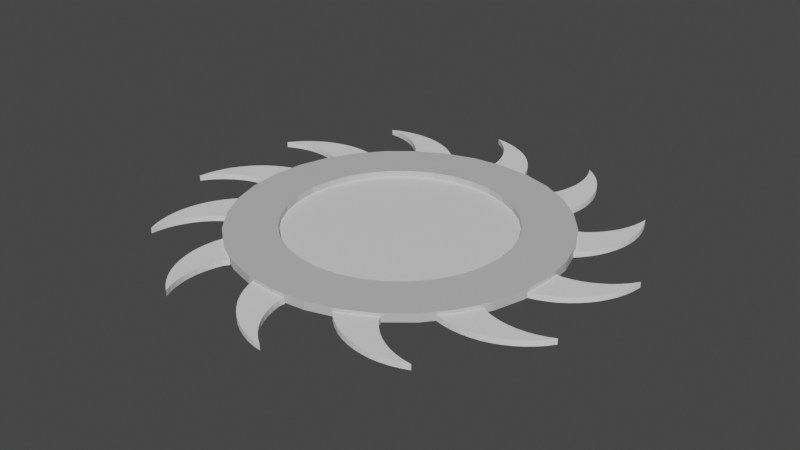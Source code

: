 # Source: Spinig_gear.blend  (saved by Blender 2.91.10; exported with 4.5.12 LTS)
import bpy
from mathutils import Matrix  # noqa: F401  (used for matrix-valued properties, if any)

bpy.ops.wm.read_factory_settings(use_empty=True)
scene = bpy.context.scene
scene.name = 'Scene'

# ---- collections
col_spining_gear = bpy.data.collections.new('Spining gear'); scene.collection.children.link(col_spining_gear)

# ---- materials (node trees are filled in below, after node groups)
mat_body_out = bpy.data.materials.new('body out')
mat_body_out.use_transparent_shadow = False
mat_body_in = bpy.data.materials.new('Body in')
mat_body_in.use_transparent_shadow = False

# ---- material node trees
mat_body_out.use_nodes = True; mat_body_out.node_tree.nodes.clear()
_N = mat_body_out.node_tree.nodes; _L = mat_body_out.node_tree.links
n0 = _N.new('ShaderNodeBsdfPrincipled'); n0.name = 'Principled BSDF'; n0.location = (10, 300)
n0.distribution = 'GGX'
n0.subsurface_method = 'BURLEY'
n0.inputs[0].default_value = (0.5543, 0.5543, 0.5543, 1.0)
n0.inputs[3].default_value = 1.45
n0.inputs[27].default_value = (0.0, 0.0, 0.0, 1.0)
n0.inputs[28].default_value = 1.0
n1 = _N.new('ShaderNodeOutputMaterial'); n1.name = 'Material Output'; n1.location = (300, 300)
_L.new(n0.outputs[0], n1.inputs[0])
n1.is_active_output = True
mat_body_in.use_nodes = True; mat_body_in.node_tree.nodes.clear()
_N = mat_body_in.node_tree.nodes; _L = mat_body_in.node_tree.links
n0 = _N.new('ShaderNodeBsdfPrincipled'); n0.name = 'Principled BSDF'; n0.location = (10, 300)
n0.distribution = 'GGX'
n0.subsurface_method = 'BURLEY'
n0.inputs[3].default_value = 1.45
n0.inputs[27].default_value = (0.0, 0.0, 0.0, 1.0)
n0.inputs[28].default_value = 1.0
n1 = _N.new('ShaderNodeOutputMaterial'); n1.name = 'Material Output'; n1.location = (300, 300)
_L.new(n0.outputs[0], n1.inputs[0])
n1.is_active_output = True

# ---- world
world_world = bpy.data.worlds.new('World'); scene.world = world_world
world_world.use_nodes = True; world_world.node_tree.nodes.clear()
_N = world_world.node_tree.nodes; _L = world_world.node_tree.links
n0 = _N.new('ShaderNodeOutputWorld'); n0.name = 'World Output'; n0.location = (300, 300)
n1 = _N.new('ShaderNodeBackground'); n1.name = 'Background'; n1.location = (10, 300)
n1.inputs[0].default_value = (0.05088, 0.05088, 0.05088, 1.0)
_L.new(n1.outputs[0], n0.inputs[0])
n0.is_active_output = True
world_world.color = (0.05088, 0.05088, 0.05088)
world_world.use_sun_shadow = False
world_world.sun_shadow_jitter_overblur = 0.0

# ---- meshes
me_circle = bpy.data.meshes.new('Circle')
me_circle.from_pydata([(0.00727, -1.0, -0.07737), (0.2024, -0.9808, -0.07737), (0.39, -0.9239, -0.07737), (0.5628, -0.8315, -0.07737), (0.7144, -0.7071, -0.07737), (0.8387, -0.5556, -0.07737), (0.9311, -0.3827, -0.07737), (0.9881, -0.1951, -0.07737), (1.007, 4.501e-07, -0.07737), (0.9881, 0.1951, -0.07737), (0.9311, 0.3827, -0.07737), (0.8387, 0.5556, -0.07737), (0.7144, 0.7071, -0.07737), (0.5628, 0.8315, -0.07737), (0.39, 0.9239, -0.07737), (0.2024, 0.9808, -0.07737), (0.007269, 1.0, -0.07737), (-0.1878, 0.9808, -0.07737), (-0.3754, 0.9239, -0.07737), (-0.5483, 0.8315, -0.07737), (-0.6998, 0.7071, -0.07737), (-0.8242, 0.5556, -0.07737), (-0.9166, 0.3827, -0.07737), (-0.9735, 0.1951, -0.07737), (-0.9927, -4.4e-07, -0.07737), (-0.9735, -0.1951, -0.07737), (-0.9166, -0.3827, -0.07737), (-0.8242, -0.5556, -0.07737), (-0.6998, -0.7071, -0.07737), (-0.5483, -0.8315, -0.07737), (-0.3754, -0.9239, -0.07737), (-0.1878, -0.9808, -0.07737), (0.1414, -0.6744, -0.02554), (0.00727, -0.6876, -0.02554), (0.2704, -0.6353, -0.02554), (0.3893, -0.5717, -0.02554), (0.4935, -0.4862, -0.02554), (0.579, -0.382, -0.02554), (0.6425, -0.2631, -0.02554), (0.6817, -0.1341, -0.02554), (0.6949, 4.554e-07, -0.02554), (0.6817, 0.1341, -0.02554), (0.6425, 0.2631, -0.02554), (0.579, 0.382, -0.02554), (0.4935, 0.4862, -0.02554), (0.3893, 0.5717, -0.02554), (0.2704, 0.6353, -0.02554), (0.1414, 0.6744, -0.02554), (0.007269, 0.6876, -0.02554), (-0.1269, 0.6744, -0.02554), (-0.2559, 0.6353, -0.02554), (-0.3747, 0.5717, -0.02554), (-0.4789, 0.4862, -0.02554), (-0.5645, 0.382, -0.02554), (-0.628, 0.2631, -0.02554), (-0.6671, 0.1341, -0.02554), (-0.6803, -1.713e-07, -0.02554), (-0.6671, -0.1341, -0.02554), (-0.628, -0.2631, -0.02554), (-0.5645, -0.382, -0.02554), (-0.4789, -0.4862, -0.02554), (-0.3747, -0.5717, -0.02554), (-0.2559, -0.6353, -0.02554), (-0.1269, -0.6744, -0.02554), (0.2024, -0.9808, -0.02554), (0.00727, -1.0, -0.02554), (0.39, -0.9239, -0.02554), (0.5628, -0.8315, -0.02554), (0.7144, -0.7071, -0.02554), (0.8387, -0.5556, -0.02554), (0.9311, -0.3827, -0.02554), (0.9881, -0.1951, -0.02554), (1.007, 4.64e-07, -0.02554), (0.9881, 0.1951, -0.02554), (0.9311, 0.3827, -0.02554), (0.8387, 0.5556, -0.02554), (0.7144, 0.7071, -0.02554), (0.5628, 0.8315, -0.02554), (0.39, 0.9239, -0.02554), (0.2024, 0.9808, -0.02554), (0.007269, 1.0, -0.02554), (-0.1878, 0.9808, -0.02554), (-0.3754, 0.9239, -0.02554), (-0.5483, 0.8315, -0.02554), (-0.6998, 0.7071, -0.02554), (-0.8242, 0.5556, -0.02554), (-0.9166, 0.3827, -0.02554), (-0.9735, 0.1951, -0.02554), (-0.9927, -4.261e-07, -0.02554), (-0.9735, -0.1951, -0.02554), (-0.9166, -0.3827, -0.02554), (-0.8242, -0.5556, -0.02554), (-0.6998, -0.7071, -0.02554), (-0.5483, -0.8315, -0.02554), (-0.3754, -0.9239, -0.02554), (-0.1878, -0.9808, -0.02554), (0.1536, -0.7356, -0.02554), (0.00727, -0.7501, -0.02554), (0.2943, -0.693, -0.02554), (0.424, -0.6236, -0.02554), (0.5376, -0.5304, -0.02554), (0.6309, -0.4167, -0.02554), (0.7002, -0.287, -0.02554), (0.7429, -0.1463, -0.02554), (0.7573, 4.43e-07, -0.02554), (0.7429, 0.1463, -0.02554), (0.7002, 0.287, -0.02554), (0.6309, 0.4167, -0.02554), (0.5376, 0.5304, -0.02554), (0.424, 0.6236, -0.02554), (0.2943, 0.693, -0.02554), (0.1536, 0.7356, -0.02554), (0.007269, 0.7501, -0.02554), (-0.1391, 0.7356, -0.02554), (-0.2798, 0.693, -0.02554), (-0.4094, 0.6236, -0.02554), (-0.5231, 0.5304, -0.02554), (-0.6164, 0.4167, -0.02554), (-0.6857, 0.287, -0.02554), (-0.7284, 0.1463, -0.02554), (-0.7428, -2.351e-07, -0.02554), (-0.7284, -0.1463, -0.02554), (-0.6857, -0.287, -0.02554), (-0.6164, -0.4167, -0.02554), (-0.5231, -0.5304, -0.02554), (-0.4094, -0.6236, -0.02554), (-0.2798, -0.693, -0.02554), (-0.1391, -0.7356, -0.02554), (0.1414, -0.6744, -0.06317), (0.00727, -0.6876, -0.06317), (0.2704, -0.6353, -0.06317), (0.3893, -0.5717, -0.06317), (0.4935, -0.4862, -0.06317), (0.579, -0.382, -0.06317), (0.6425, -0.2631, -0.06317), (0.6817, -0.1341, -0.06317), (0.6949, 4.452e-07, -0.06317), (0.6817, 0.1341, -0.06317), (0.6425, 0.2631, -0.06317), (0.579, 0.382, -0.06317), (0.4935, 0.4862, -0.06317), (0.3893, 0.5717, -0.06317), (0.2704, 0.6353, -0.06317), (0.1414, 0.6744, -0.06317), (0.007269, 0.6876, -0.06317), (-0.1269, 0.6744, -0.06317), (-0.2559, 0.6353, -0.06317), (-0.3747, 0.5717, -0.06317), (-0.4789, 0.4862, -0.06317), (-0.5645, 0.382, -0.06317), (-0.628, 0.2631, -0.06317), (-0.6671, 0.1341, -0.06317), (-0.6803, -1.814e-07, -0.06317), (-0.6671, -0.1341, -0.06317), (-0.628, -0.2631, -0.06317), (-0.5645, -0.382, -0.06317), (-0.4789, -0.4862, -0.06317), (-0.3747, -0.5717, -0.06317), (-0.2559, -0.6353, -0.06317), (-0.1269, -0.6744, -0.06317)], [], [(1, 0, 31, 30, 29, 28, 27, 26, 25, 24, 23, 22, 21, 20, 19, 18, 17, 16, 15, 14, 13, 12, 11, 10, 9, 8, 7, 6, 5, 4, 3, 2), (15, 16, 80, 79), (2, 3, 67, 66), (29, 30, 94, 93), (16, 17, 81, 80), (3, 4, 68, 67), (30, 31, 95, 94), (17, 18, 82, 81), (4, 5, 69, 68), (31, 0, 65, 95), (18, 19, 83, 82), (5, 6, 70, 69), (19, 20, 84, 83), (6, 7, 71, 70), (20, 21, 85, 84), (7, 8, 72, 71), (21, 22, 86, 85), (8, 9, 73, 72), (22, 23, 87, 86), (9, 10, 74, 73), (23, 24, 88, 87), (10, 11, 75, 74), (24, 25, 89, 88), (11, 12, 76, 75), (25, 26, 90, 89), (12, 13, 77, 76), (26, 27, 91, 90), (13, 14, 78, 77), (0, 1, 64, 65), (27, 28, 92, 91), (14, 15, 79, 78), (1, 2, 66, 64), (28, 29, 93, 92), (38, 39, 135, 134), (96, 97, 65, 64), (98, 96, 64, 66), (99, 98, 66, 67), (100, 99, 67, 68), (101, 100, 68, 69), (102, 101, 69, 70), (103, 102, 70, 71), (104, 103, 71, 72), (105, 104, 72, 73), (106, 105, 73, 74), (107, 106, 74, 75), (108, 107, 75, 76), (109, 108, 76, 77), (110, 109, 77, 78), (111, 110, 78, 79), (112, 111, 79, 80), (113, 112, 80, 81), (114, 113, 81, 82), (115, 114, 82, 83), (116, 115, 83, 84), (117, 116, 84, 85), (118, 117, 85, 86), (119, 118, 86, 87), (120, 119, 87, 88), (121, 120, 88, 89), (122, 121, 89, 90), (123, 122, 90, 91), (124, 123, 91, 92), (125, 124, 92, 93), (126, 125, 93, 94), (127, 126, 94, 95), (97, 127, 95, 65), (32, 33, 97, 96), (34, 32, 96, 98), (35, 34, 98, 99), (36, 35, 99, 100), (37, 36, 100, 101), (38, 37, 101, 102), (39, 38, 102, 103), (40, 39, 103, 104), (41, 40, 104, 105), (42, 41, 105, 106), (43, 42, 106, 107), (44, 43, 107, 108), (45, 44, 108, 109), (46, 45, 109, 110), (47, 46, 110, 111), (48, 47, 111, 112), (49, 48, 112, 113), (50, 49, 113, 114), (51, 50, 114, 115), (52, 51, 115, 116), (53, 52, 116, 117), (54, 53, 117, 118), (55, 54, 118, 119), (56, 55, 119, 120), (57, 56, 120, 121), (58, 57, 121, 122), (59, 58, 122, 123), (60, 59, 123, 124), (61, 60, 124, 125), (62, 61, 125, 126), (63, 62, 126, 127), (33, 63, 127, 97), (128, 130, 131, 132, 133, 134, 135, 136, 137, 138, 139, 140, 141, 142, 143, 144, 145, 146, 147, 148, 149, 150, 151, 152, 153, 154, 155, 156, 157, 158, 159, 129), (52, 53, 149, 148), (39, 40, 136, 135), (53, 54, 150, 149), (40, 41, 137, 136), (54, 55, 151, 150), (41, 42, 138, 137), (55, 56, 152, 151), (42, 43, 139, 138), (56, 57, 153, 152), (43, 44, 140, 139), (57, 58, 154, 153), (44, 45, 141, 140), (58, 59, 155, 154), (45, 46, 142, 141), (33, 32, 128, 129), (59, 60, 156, 155), (46, 47, 143, 142), (32, 34, 130, 128), (60, 61, 157, 156), (47, 48, 144, 143), (34, 35, 131, 130), (61, 62, 158, 157), (48, 49, 145, 144), (35, 36, 132, 131), (62, 63, 159, 158), (49, 50, 146, 145), (36, 37, 133, 132), (63, 33, 129, 159), (50, 51, 147, 146), (37, 38, 134, 133), (51, 52, 148, 147)])
me_circle.polygons.foreach_set('material_index', [0, 0, 0, 0, 0, 0, 0, 0, 0, 0, 0, 0, 0, 0, 0, 0, 0, 0, 0, 0, 0, 0, 0, 0, 0, 0, 0, 0, 0, 0, 0, 0, 0, 0, 0, 0, 0, 0, 0, 0, 0, 0, 0, 0, 0, 0, 0, 0, 0, 0, 0, 0, 0, 0, 0, 0, 0, 0, 0, 0, 0, 0, 0, 0, 0, 0, 0, 0, 0, 0, 0, 0, 0, 0, 0, 0, 0, 0, 0, 0, 0, 0, 0, 0, 0, 0, 0, 0, 0, 0, 0, 0, 0, 0, 0, 0, 0, 0, 1, 0, 0, 0, 0, 0, 0, 0, 0, 0, 0, 0, 0, 0, 0, 0, 0, 0, 0, 0, 0, 0, 0, 0, 0, 0, 0, 0, 0, 0, 0, 0])
_uv = me_circle.uv_layers.new(name='UVMap')
_uv.uv.foreach_set('vector', [0.0, 0.0, 0.0, 0.0, 0.0, 0.0, 0.0, 0.0, 0.0, 0.0, 0.0, 0.0, 0.0, 0.0, 0.0, 0.0, 0.0, 0.0, 0.0, 0.0, 0.0, 0.0, 0.0, 0.0, 0.0, 0.0, 0.0, 0.0, 0.0, 0.0, 0.0, 0.0, 0.0, 0.0, 0.0, 0.0, 0.0, 0.0, 0.0, 0.0, 0.0, 0.0, 0.0, 0.0, 0.0, 0.0, 0.0, 0.0, 0.0, 0.0, 0.0, 0.0, 0.0, 0.0, 0.0, 0.0, 0.0, 0.0, 0.0, 0.0, 0.0, 0.0, 0.0, 0.0, 0.0, 0.0, 0.0, 0.0, 0.0, 0.0, 0.0, 0.0, 0.0, 0.0, 0.0, 0.0, 0.0, 0.0, 0.0, 0.0, 0.0, 0.0, 0.0, 0.0, 0.0, 0.0, 0.0, 0.0, 0.0, 0.0, 0.0, 0.0, 0.0, 0.0, 0.0, 0.0, 0.0, 0.0, 0.0, 0.0, 0.0, 0.0, 0.0, 0.0, 0.0, 0.0, 0.0, 0.0, 0.0, 0.0, 0.0, 0.0, 0.0, 0.0, 0.0, 0.0, 0.0, 0.0, 0.0, 0.0, 0.0, 0.0, 0.0, 0.0, 0.0, 0.0, 0.0, 0.0, 0.0, 0.0, 0.0, 0.0, 0.0, 0.0, 0.0, 0.0, 0.0, 0.0, 0.0, 0.0, 0.0, 0.0, 0.0, 0.0, 0.0, 0.0, 0.0, 0.0, 0.0, 0.0, 0.0, 0.0, 0.0, 0.0, 0.0, 0.0, 0.0, 0.0, 0.0, 0.0, 0.0, 0.0, 0.0, 0.0, 0.0, 0.0, 0.0, 0.0, 0.0, 0.0, 0.0, 0.0, 0.0, 0.0, 0.0, 0.0, 0.0, 0.0, 0.0, 0.0, 0.0, 0.0, 0.0, 0.0, 0.0, 0.0, 0.0, 0.0, 0.0, 0.0, 0.0, 0.0, 0.0, 0.0, 0.0, 0.0, 0.0, 0.0, 0.0, 0.0, 0.0, 0.0, 0.0, 0.0, 0.0, 0.0, 0.0, 0.0, 0.0, 0.0, 0.0, 0.0, 0.0, 0.0, 0.0, 0.0, 0.0, 0.0, 0.0, 0.0, 0.0, 0.0, 0.0, 0.0, 0.0, 0.0, 0.0, 0.0, 0.0, 0.0, 0.0, 0.0, 0.0, 0.0, 0.0, 0.0, 0.0, 0.0, 0.0, 0.0, 0.0, 0.0, 0.0, 0.0, 0.0, 0.0, 0.0, 0.0, 0.0, 0.0, 0.0, 0.0, 0.0, 0.0, 0.0, 0.0, 0.0, 0.0, 0.0, 0.0, 0.0, 0.0, 0.0, 0.0, 0.0, 0.0, 0.0, 0.0, 0.0, 0.0, 0.0, 0.0, 0.0, 0.0, 0.0, 0.0, 0.0, 0.0, 0.0, 0.0, 0.0, 0.0, 0.0, 0.0, 0.0, 0.0, 0.0, 0.0, 0.0, 0.0, 0.0, 0.0, 0.0, 0.0, 0.0, 0.0, 0.0, 0.0, 0.0, 0.0, 0.0, 0.0, 0.0, 0.0, 0.0, 0.0, 0.0, 0.0, 0.0, 0.0, 0.0, 0.0, 0.0, 0.0, 0.0, 0.0, 0.0, 0.0, 0.0, 0.0, 0.0, 0.0, 0.0, 0.0, 0.0, 0.0, 0.0, 0.0, 0.0, 0.0, 0.0, 0.0, 0.0, 0.0, 0.0, 0.0, 0.0, 0.0, 0.0, 0.0, 0.0, 0.0, 0.0, 0.0, 0.0, 0.0, 0.0, 0.0, 0.0, 0.0, 0.0, 0.0, 0.0, 0.0, 0.0, 0.0, 0.0, 0.0, 0.0, 0.0, 0.0, 0.0, 0.0, 0.0, 0.0, 0.0, 0.0, 0.0, 0.0, 0.0, 0.0, 0.0, 0.0, 0.0, 0.0, 0.0, 0.0, 0.0, 0.0, 0.0, 0.0, 0.0, 0.0, 0.0, 0.0, 0.0, 0.0, 0.0, 0.0, 0.0, 0.0, 0.0, 0.0, 0.0, 0.0, 0.0, 0.0, 0.0, 0.0, 0.0, 0.0, 0.0, 0.0, 0.0, 0.0, 0.0, 0.0, 0.0, 0.0, 0.0, 0.0, 0.0, 0.0, 0.0, 0.0, 0.0, 0.0, 0.0, 0.0, 0.0, 0.0, 0.0, 0.0, 0.0, 0.0, 0.0, 0.0, 0.0, 0.0, 0.0, 0.0, 0.0, 0.0, 0.0, 0.0, 0.0, 0.0, 0.0, 0.0, 0.0, 0.0, 0.0, 0.0, 0.0, 0.0, 0.0, 0.0, 0.0, 0.0, 0.0, 0.0, 0.0, 0.0, 0.0, 0.0, 0.0, 0.0, 0.0, 0.0, 0.0, 0.0, 0.0, 0.0, 0.0, 0.0, 0.0, 0.0, 0.0, 0.0, 0.0, 0.0, 0.0, 0.0, 0.0, 0.0, 0.0, 0.0, 0.0, 0.0, 0.0, 0.0, 0.0, 0.0, 0.0, 0.0, 0.0, 0.0, 0.0, 0.0, 0.0, 0.0, 0.0, 0.0, 0.0, 0.0, 0.0, 0.0, 0.0, 0.0, 0.0, 0.0, 0.0, 0.0, 0.0, 0.0, 0.0, 0.0, 0.0, 0.0, 0.0, 0.0, 0.0, 0.0, 0.0, 0.0, 0.0, 0.0, 0.0, 0.0, 0.0, 0.0, 0.0, 0.0, 0.0, 0.0, 0.0, 0.0, 0.0, 0.0, 0.0, 0.0, 0.0, 0.0, 0.0, 0.0, 0.0, 0.0, 0.0, 0.0, 0.0, 0.0, 0.0, 0.0, 0.0, 0.0, 0.0, 0.0, 0.0, 0.0, 0.0, 0.0, 0.0, 0.0, 0.0, 0.0, 0.0, 0.0, 0.0, 0.0, 0.0, 0.0, 0.0, 0.0, 0.0, 0.0, 0.0, 0.0, 0.0, 0.0, 0.0, 0.0, 0.0, 0.0, 0.0, 0.0, 0.0, 0.0, 0.0, 0.0, 0.0, 0.0, 0.0, 0.0, 0.0, 0.0, 0.0, 0.0, 0.0, 0.0, 0.0, 0.0, 0.0, 0.0, 0.0, 0.0, 0.0, 0.0, 0.0, 0.0, 0.0, 0.0, 0.0, 0.0, 0.0, 0.0, 0.0, 0.0, 0.0, 0.0, 0.0, 0.0, 0.0, 0.0, 0.0, 0.0, 0.0, 0.0, 0.0, 0.0, 0.0, 0.0, 0.0, 0.0, 0.0, 0.0, 0.0, 0.0, 0.0, 0.0, 0.0, 0.0, 0.0, 0.0, 0.0, 0.0, 0.0, 0.0, 0.0, 0.0, 0.0, 0.0, 0.0, 0.0, 0.0, 0.0, 0.0, 0.0, 0.0, 0.0, 0.0, 0.0, 0.0, 0.0, 0.0, 0.0, 0.0, 0.0, 0.0, 0.0, 0.0, 0.0, 0.0, 0.0, 0.0, 0.0, 0.0, 0.0, 0.0, 0.0, 0.0, 0.0, 0.0, 0.0, 0.0, 0.0, 0.0, 0.0, 0.0, 0.0, 0.0, 0.0, 0.0, 0.0, 0.0, 0.0, 0.0, 0.0, 0.0, 0.0, 0.0, 0.0, 0.0, 0.0, 0.0, 0.0, 0.0, 0.0, 0.0, 0.0, 0.0, 0.0, 0.0, 0.0, 0.0, 0.0, 0.0, 0.0, 0.0, 0.0, 0.0, 0.0, 0.0, 0.0, 0.0, 0.0, 0.0, 0.0, 0.0, 0.0, 0.0, 0.0, 0.0, 0.0, 0.0, 0.0, 0.0, 0.0, 0.0, 0.0, 0.0, 0.0, 0.0, 0.0, 0.0, 0.0, 0.0, 0.0, 0.0, 0.0, 0.0, 0.0, 0.0, 0.0, 0.0, 0.0, 0.0, 0.0, 0.0, 0.0, 0.0, 0.0, 0.0, 0.0, 0.0, 0.0, 0.0, 0.0, 0.0, 0.0, 0.0, 0.0, 0.0, 0.0, 0.0, 0.0, 0.0, 0.0, 0.0, 0.0, 0.0, 0.0, 0.0, 0.0, 0.0, 0.0, 0.0, 0.0, 0.0, 0.0, 0.0, 0.0, 0.0, 0.0, 0.0, 0.0, 0.0, 0.0, 0.0, 0.0, 0.0, 0.0, 0.0, 0.0, 0.0, 0.0, 0.0, 0.0, 0.0, 0.0, 0.0, 0.0, 0.0, 0.0, 0.0, 0.0, 0.0, 0.0, 0.0, 0.0, 0.0, 0.0, 0.0, 0.0, 0.0, 0.0, 0.0, 0.0, 0.0, 0.0, 0.0, 0.0, 0.0, 0.0, 0.0, 0.0, 0.0, 0.0, 0.0, 0.0, 0.0, 0.0, 0.0, 0.0, 0.0, 0.0, 0.0, 0.0, 0.0, 0.0, 0.0, 0.0, 0.0, 0.0, 0.0, 0.0, 0.0, 0.0, 0.0, 0.0, 0.0, 0.0, 0.0, 0.0, 0.0, 0.0, 0.0, 0.0, 0.0, 0.0, 0.0, 0.0, 0.0, 0.0, 0.0, 0.0, 0.0, 0.0, 0.0, 0.0, 0.0, 0.0, 0.0, 0.0, 0.0, 0.0, 0.0, 0.0, 0.0, 0.0, 0.0, 0.0, 0.0, 0.0, 0.0, 0.0, 0.0, 0.0, 0.0, 0.0, 0.0, 0.0, 0.0, 0.0, 0.0, 0.0, 0.0, 0.0, 0.0, 0.0, 0.0, 0.0, 0.0, 0.0, 0.0, 0.0, 0.0, 0.0, 0.0, 0.0, 0.0, 0.0, 0.0, 0.0, 0.0, 0.0, 0.0, 0.0, 0.0, 0.0, 0.0, 0.0, 0.0, 0.0, 0.0, 0.0, 0.0, 0.0, 0.0, 0.0, 0.0, 0.0, 0.0, 0.0, 0.0, 0.0, 0.0, 0.0, 0.0, 0.0, 0.0, 0.0, 0.0, 0.0, 0.0, 0.0, 0.0, 0.0, 0.0, 0.0, 0.0, 0.0, 0.0, 0.0, 0.0, 0.0, 0.0, 0.0, 0.0, 0.0, 0.0, 0.0, 0.0, 0.0, 0.0, 0.0, 0.0, 0.0, 0.0, 0.0, 0.0, 0.0, 0.0, 0.0, 0.0, 0.0, 0.0, 0.0, 0.0, 0.0, 0.0, 0.0, 0.0, 0.0, 0.0, 0.0, 0.0, 0.0, 0.0, 0.0, 0.0, 0.0, 0.0, 0.0, 0.0, 0.0, 0.0, 0.0, 0.0, 0.0, 0.0, 0.0, 0.0, 0.0, 0.0, 0.0, 0.0, 0.0, 0.0, 0.0, 0.0, 0.0, 0.0, 0.0, 0.0, 0.0, 0.0, 0.0, 0.0, 0.0, 0.0, 0.0, 0.0, 0.0, 0.0, 0.0, 0.0, 0.0, 0.0, 0.0, 0.0, 0.0, 0.0, 0.0, 0.0, 0.0, 0.0, 0.0, 0.0, 0.0, 0.0, 0.0, 0.0, 0.0, 0.0, 0.0, 0.0, 0.0, 0.0, 0.0, 0.0, 0.0, 0.0, 0.0, 0.0, 0.0, 0.0, 0.0, 0.0, 0.0, 0.0, 0.0, 0.0, 0.0, 0.0, 0.0, 0.0, 0.0, 0.0, 0.0, 0.0, 0.0, 0.0, 0.0, 0.0, 0.0, 0.0, 0.0, 0.0, 0.0, 0.0, 0.0, 0.0, 0.0, 0.0, 0.0, 0.0, 0.0, 0.0, 0.0, 0.0, 0.0, 0.0, 0.0, 0.0, 0.0, 0.0, 0.0, 0.0, 0.0, 0.0, 0.0, 0.0, 0.0, 0.0, 0.0, 0.0, 0.0, 0.0, 0.0, 0.0, 0.0, 0.0, 0.0, 0.0, 0.0, 0.0, 0.0, 0.0, 0.0, 0.0, 0.0, 0.0, 0.0, 0.0, 0.0, 0.0, 0.0, 0.0, 0.0, 0.0, 0.0, 0.0, 0.0, 0.0, 0.0, 0.0, 0.0, 0.0, 0.0, 0.0, 0.0, 0.0, 0.0, 0.0, 0.0, 0.0, 0.0, 0.0, 0.0, 0.0, 0.0, 0.0])
me_circle.materials.append(mat_body_out)
me_circle.materials.append(mat_body_in)
me_circle.use_remesh_fix_poles = True
me_circle.use_remesh_preserve_attributes = False
me_circle.use_mirror_vertex_groups = False
me_circle.update()
me_plane = bpy.data.meshes.new('Plane')
me_plane.from_pydata([(-0.06993, 0.9964, -0.01567), (0.1792, 0.9769, -0.01567), (0.1639, 1.029, -0.01567), (0.1432, 1.079, -0.01567), (0.1175, 1.126, -0.01567), (0.08699, 1.171, -0.01567), (0.05197, 1.212, -0.01567), (0.01285, 1.25, -0.01567), (-0.02995, 1.283, -0.01567), (-0.07596, 1.311, -0.01567), (-0.1247, 1.334, -0.01567), (-0.1756, 1.353, -0.01567), (-0.2281, 1.366, -0.01567), (-0.2817, 1.373, -0.01567), (-0.2394, 1.343, -0.01567), (-0.2008, 1.308, -0.01567), (-0.1662, 1.269, -0.01567), (-0.1361, 1.227, -0.01567), (-0.1109, 1.182, -0.01567), (-0.09077, 1.134, -0.01567), (-0.07608, 1.084, -0.01567), (-0.06698, 1.033, -0.01567), (-0.06993, 0.9964, -0.04962), (0.1792, 0.9769, -0.04962), (0.1639, 1.029, -0.04962), (0.1432, 1.079, -0.04962), (0.1175, 1.126, -0.04962), (0.08699, 1.171, -0.04962), (0.05197, 1.212, -0.04962), (0.01285, 1.25, -0.04962), (-0.02995, 1.283, -0.04962), (-0.07596, 1.311, -0.04962), (-0.1247, 1.334, -0.04962), (-0.1756, 1.353, -0.04962), (-0.2281, 1.366, -0.04962), (-0.2817, 1.373, -0.04962), (-0.2394, 1.343, -0.04962), (-0.2008, 1.308, -0.04962), (-0.1662, 1.269, -0.04962), (-0.1361, 1.227, -0.04962), (-0.1109, 1.182, -0.04962), (-0.09077, 1.134, -0.04962), (-0.07608, 1.084, -0.04962), (-0.06698, 1.033, -0.04962), (-0.5578, 0.8243, -0.01567), (-0.3323, 0.932, -0.01567), (-0.3715, 0.9692, -0.01567), (-0.4144, 1.002, -0.01567), (-0.4604, 1.031, -0.01567), (-0.5092, 1.054, -0.01567), (-0.5601, 1.072, -0.01567), (-0.6127, 1.085, -0.01567), (-0.6663, 1.092, -0.01567), (-0.7203, 1.094, -0.01567), (-0.7742, 1.09, -0.01567), (-0.8275, 1.08, -0.01567), (-0.8794, 1.065, -0.01567), (-0.9295, 1.045, -0.01567), (-0.8778, 1.04, -0.01567), (-0.827, 1.029, -0.01567), (-0.7777, 1.013, -0.01567), (-0.7305, 0.991, -0.01567), (-0.6859, 0.9644, -0.01567), (-0.6446, 0.933, -0.01567), (-0.607, 0.8972, -0.01567), (-0.5736, 0.8575, -0.01567), (-0.5578, 0.8243, -0.04962), (-0.3323, 0.932, -0.04962), (-0.3715, 0.9692, -0.04962), (-0.4144, 1.002, -0.04962), (-0.4604, 1.031, -0.04962), (-0.5092, 1.054, -0.04962), (-0.5601, 1.072, -0.04962), (-0.6127, 1.085, -0.04962), (-0.6663, 1.092, -0.04962), (-0.7203, 1.094, -0.04962), (-0.7742, 1.09, -0.04962), (-0.8275, 1.08, -0.04962), (-0.8794, 1.065, -0.04962), (-0.9295, 1.045, -0.04962), (-0.8778, 1.04, -0.04962), (-0.827, 1.029, -0.04962), (-0.7777, 1.013, -0.04962), (-0.7305, 0.991, -0.04962), (-0.6859, 0.9644, -0.04962), (-0.6446, 0.933, -0.04962), (-0.607, 0.8972, -0.04962), (-0.5736, 0.8575, -0.04962), (-0.8942, 0.4313, -0.01567), (-0.7528, 0.6373, -0.01567), (-0.8054, 0.65, -0.01567), (-0.859, 0.6571, -0.01567), (-0.9131, 0.6587, -0.01567), (-0.967, 0.6545, -0.01567), (-1.02, 0.6448, -0.01567), (-1.072, 0.6296, -0.01567), (-1.122, 0.6091, -0.01567), (-1.17, 0.5834, -0.01567), (-1.214, 0.553, -0.01567), (-1.256, 0.518, -0.01567), (-1.293, 0.479, -0.01567), (-1.326, 0.4362, -0.01567), (-1.279, 0.4577, -0.01567), (-1.23, 0.4739, -0.01567), (-1.179, 0.4845, -0.01567), (-1.127, 0.4894, -0.01567), (-1.075, 0.4886, -0.01567), (-1.024, 0.4821, -0.01567), (-0.9733, 0.4699, -0.01567), (-0.9245, 0.4522, -0.01567), (-0.8942, 0.4313, -0.04962), (-0.7528, 0.6373, -0.04962), (-0.8054, 0.65, -0.04962), (-0.859, 0.6571, -0.04962), (-0.9131, 0.6587, -0.04962), (-0.967, 0.6545, -0.04962), (-1.02, 0.6448, -0.04962), (-1.072, 0.6296, -0.04962), (-1.122, 0.6091, -0.04962), (-1.17, 0.5834, -0.04962), (-1.214, 0.553, -0.04962), (-1.256, 0.518, -0.04962), (-1.293, 0.479, -0.04962), (-1.326, 0.4362, -0.04962), (-1.279, 0.4577, -0.04962), (-1.23, 0.4739, -0.04962), (-1.179, 0.4845, -0.04962), (-1.127, 0.4894, -0.04962), (-1.075, 0.4886, -0.04962), (-1.024, 0.4821, -0.04962), (-0.9733, 0.4699, -0.04962), (-0.9245, 0.4522, -0.04962), (-0.9891, -0.0772, -0.01567), (-0.9696, 0.1719, -0.01567), (-1.022, 0.1566, -0.01567), (-1.072, 0.136, -0.01567), (-1.119, 0.1102, -0.01567), (-1.164, 0.07972, -0.01567), (-1.205, 0.0447, -0.01567), (-1.242, 0.005579, -0.01567), (-1.275, -0.03722, -0.01567), (-1.304, -0.08323, -0.01567), (-1.327, -0.1319, -0.01567), (-1.345, -0.1828, -0.01567), (-1.358, -0.2354, -0.01567), (-1.366, -0.289, -0.01567), (-1.336, -0.2467, -0.01567), (-1.301, -0.2081, -0.01567), (-1.262, -0.1735, -0.01567), (-1.22, -0.1434, -0.01567), (-1.175, -0.1181, -0.01567), (-1.127, -0.09804, -0.01567), (-1.077, -0.08335, -0.01567), (-1.026, -0.07425, -0.01567), (-0.9891, -0.0772, -0.04962), (-0.9696, 0.1719, -0.04962), (-1.022, 0.1566, -0.04962), (-1.072, 0.136, -0.04962), (-1.119, 0.1102, -0.04962), (-1.164, 0.07972, -0.04962), (-1.205, 0.0447, -0.04962), (-1.242, 0.005579, -0.04962), (-1.275, -0.03722, -0.04962), (-1.304, -0.08323, -0.04962), (-1.327, -0.1319, -0.04962), (-1.345, -0.1828, -0.04962), (-1.358, -0.2354, -0.04962), (-1.366, -0.289, -0.04962), (-1.336, -0.2467, -0.04962), (-1.301, -0.2081, -0.04962), (-1.262, -0.1735, -0.04962), (-1.22, -0.1434, -0.04962), (-1.175, -0.1181, -0.04962), (-1.127, -0.09804, -0.04962), (-1.077, -0.08335, -0.04962), (-1.026, -0.07425, -0.04962), (-0.817, -0.565, -0.01567), (-0.9247, -0.3396, -0.01567), (-0.962, -0.3788, -0.01567), (-0.995, -0.4216, -0.01567), (-1.023, -0.4677, -0.01567), (-1.047, -0.5165, -0.01567), (-1.065, -0.5674, -0.01567), (-1.078, -0.6199, -0.01567), (-1.085, -0.6735, -0.01567), (-1.086, -0.7276, -0.01567), (-1.082, -0.7815, -0.01567), (-1.073, -0.8347, -0.01567), (-1.058, -0.8867, -0.01567), (-1.037, -0.9367, -0.01567), (-1.032, -0.8851, -0.01567), (-1.022, -0.8343, -0.01567), (-1.005, -0.785, -0.01567), (-0.9838, -0.7377, -0.01567), (-0.9571, -0.6932, -0.01567), (-0.9257, -0.6519, -0.01567), (-0.8899, -0.6143, -0.01567), (-0.8502, -0.5808, -0.01567), (-0.817, -0.565, -0.04962), (-0.9247, -0.3396, -0.04962), (-0.962, -0.3788, -0.04962), (-0.995, -0.4216, -0.04962), (-1.023, -0.4677, -0.04962), (-1.047, -0.5165, -0.04962), (-1.065, -0.5674, -0.04962), (-1.078, -0.6199, -0.04962), (-1.085, -0.6735, -0.04962), (-1.086, -0.7276, -0.04962), (-1.082, -0.7815, -0.04962), (-1.073, -0.8347, -0.04962), (-1.058, -0.8867, -0.04962), (-1.037, -0.9367, -0.04962), (-1.032, -0.8851, -0.04962), (-1.022, -0.8343, -0.04962), (-1.005, -0.785, -0.04962), (-0.9838, -0.7377, -0.04962), (-0.9571, -0.6932, -0.04962), (-0.9257, -0.6519, -0.04962), (-0.8899, -0.6143, -0.04962), (-0.8502, -0.5808, -0.04962), (-0.4241, -0.9015, -0.01567), (-0.63, -0.7601, -0.01567), (-0.6427, -0.8127, -0.01567), (-0.6499, -0.8663, -0.01567), (-0.6514, -0.9203, -0.01567), (-0.6473, -0.9742, -0.01567), (-0.6375, -1.027, -0.01567), (-0.6223, -1.079, -0.01567), (-0.6018, -1.129, -0.01567), (-0.5762, -1.177, -0.01567), (-0.5457, -1.222, -0.01567), (-0.5108, -1.263, -0.01567), (-0.4717, -1.3, -0.01567), (-0.429, -1.333, -0.01567), (-0.4505, -1.286, -0.01567), (-0.4666, -1.237, -0.01567), (-0.4772, -1.186, -0.01567), (-0.4821, -1.134, -0.01567), (-0.4813, -1.083, -0.01567), (-0.4748, -1.031, -0.01567), (-0.4626, -0.9806, -0.01567), (-0.4449, -0.9318, -0.01567), (-0.4241, -0.9015, -0.04962), (-0.63, -0.7601, -0.04962), (-0.6427, -0.8127, -0.04962), (-0.6499, -0.8663, -0.04962), (-0.6514, -0.9203, -0.04962), (-0.6473, -0.9742, -0.04962), (-0.6375, -1.027, -0.04962), (-0.6223, -1.079, -0.04962), (-0.6018, -1.129, -0.04962), (-0.5762, -1.177, -0.04962), (-0.5457, -1.222, -0.04962), (-0.5108, -1.263, -0.04962), (-0.4717, -1.3, -0.04962), (-0.429, -1.333, -0.04962), (-0.4505, -1.286, -0.04962), (-0.4666, -1.237, -0.04962), (-0.4772, -1.186, -0.04962), (-0.4821, -1.134, -0.04962), (-0.4813, -1.083, -0.04962), (-0.4748, -1.031, -0.04962), (-0.4626, -0.9806, -0.04962), (-0.4449, -0.9318, -0.04962), (0.08447, -0.9964, -0.01567), (-0.1646, -0.9769, -0.01567), (-0.1493, -1.029, -0.01567), (-0.1287, -1.079, -0.01567), (-0.103, -1.126, -0.01567), (-0.07244, -1.171, -0.01567), (-0.03743, -1.212, -0.01567), (0.001692, -1.25, -0.01567), (0.04449, -1.283, -0.01567), (0.0905, -1.311, -0.01567), (0.1392, -1.334, -0.01567), (0.1901, -1.353, -0.01567), (0.2426, -1.366, -0.01567), (0.2962, -1.373, -0.01567), (0.254, -1.343, -0.01567), (0.2153, -1.308, -0.01567), (0.1808, -1.269, -0.01567), (0.1507, -1.227, -0.01567), (0.1254, -1.182, -0.01567), (0.1053, -1.134, -0.01567), (0.09062, -1.084, -0.01567), (0.08152, -1.033, -0.01567), (0.08447, -0.9964, -0.04962), (-0.1646, -0.9769, -0.04962), (-0.1493, -1.029, -0.04962), (-0.1287, -1.079, -0.04962), (-0.103, -1.126, -0.04962), (-0.07244, -1.171, -0.04962), (-0.03743, -1.212, -0.04962), (0.001692, -1.25, -0.04962), (0.04449, -1.283, -0.04962), (0.0905, -1.311, -0.04962), (0.1392, -1.334, -0.04962), (0.1901, -1.353, -0.04962), (0.2426, -1.366, -0.04962), (0.2962, -1.373, -0.04962), (0.254, -1.343, -0.04962), (0.2153, -1.308, -0.04962), (0.1808, -1.269, -0.04962), (0.1507, -1.227, -0.04962), (0.1254, -1.182, -0.04962), (0.1053, -1.134, -0.04962), (0.09062, -1.084, -0.04962), (0.08152, -1.033, -0.04962), (0.5723, -0.8243, -0.01567), (0.3469, -0.932, -0.01567), (0.3861, -0.9692, -0.01567), (0.4289, -1.002, -0.01567), (0.475, -1.031, -0.01567), (0.5237, -1.054, -0.01567), (0.5747, -1.072, -0.01567), (0.6272, -1.085, -0.01567), (0.6808, -1.092, -0.01567), (0.7349, -1.094, -0.01567), (0.7888, -1.09, -0.01567), (0.842, -1.08, -0.01567), (0.8939, -1.065, -0.01567), (0.944, -1.045, -0.01567), (0.8923, -1.04, -0.01567), (0.8415, -1.029, -0.01567), (0.7922, -1.013, -0.01567), (0.745, -0.991, -0.01567), (0.7005, -0.9644, -0.01567), (0.6591, -0.933, -0.01567), (0.6215, -0.8972, -0.01567), (0.5881, -0.8575, -0.01567), (0.5723, -0.8243, -0.04962), (0.3469, -0.932, -0.04962), (0.3861, -0.9692, -0.04962), (0.4289, -1.002, -0.04962), (0.475, -1.031, -0.04962), (0.5237, -1.054, -0.04962), (0.5747, -1.072, -0.04962), (0.6272, -1.085, -0.04962), (0.6808, -1.092, -0.04962), (0.7349, -1.094, -0.04962), (0.7888, -1.09, -0.04962), (0.842, -1.08, -0.04962), (0.8939, -1.065, -0.04962), (0.944, -1.045, -0.04962), (0.8923, -1.04, -0.04962), (0.8415, -1.029, -0.04962), (0.7922, -1.013, -0.04962), (0.745, -0.991, -0.04962), (0.7005, -0.9644, -0.04962), (0.6591, -0.933, -0.04962), (0.6215, -0.8972, -0.04962), (0.5881, -0.8575, -0.04962), (0.9088, -0.4313, -0.01567), (0.7674, -0.6373, -0.01567), (0.8199, -0.65, -0.01567), (0.8735, -0.6571, -0.01567), (0.9276, -0.6587, -0.01567), (0.9815, -0.6545, -0.01567), (1.035, -0.6448, -0.01567), (1.087, -0.6296, -0.01567), (1.137, -0.6091, -0.01567), (1.184, -0.5834, -0.01567), (1.229, -0.553, -0.01567), (1.27, -0.518, -0.01567), (1.308, -0.479, -0.01567), (1.341, -0.4362, -0.01567), (1.294, -0.4577, -0.01567), (1.244, -0.4739, -0.01567), (1.193, -0.4845, -0.01567), (1.142, -0.4894, -0.01567), (1.09, -0.4886, -0.01567), (1.038, -0.4821, -0.01567), (0.9878, -0.4699, -0.01567), (0.939, -0.4522, -0.01567), (0.9088, -0.4313, -0.04962), (0.7674, -0.6373, -0.04962), (0.8199, -0.65, -0.04962), (0.8735, -0.6571, -0.04962), (0.9276, -0.6587, -0.04962), (0.9815, -0.6545, -0.04962), (1.035, -0.6448, -0.04962), (1.087, -0.6296, -0.04962), (1.137, -0.6091, -0.04962), (1.184, -0.5834, -0.04962), (1.229, -0.553, -0.04962), (1.27, -0.518, -0.04962), (1.308, -0.479, -0.04962), (1.341, -0.4362, -0.04962), (1.294, -0.4577, -0.04962), (1.244, -0.4739, -0.04962), (1.193, -0.4845, -0.04962), (1.142, -0.4894, -0.04962), (1.09, -0.4886, -0.04962), (1.038, -0.4821, -0.04962), (0.9878, -0.4699, -0.04962), (0.939, -0.4522, -0.04962), (1.004, 0.0772, -0.01567), (0.9842, -0.1719, -0.01567), (1.036, -0.1566, -0.01567), (1.086, -0.136, -0.01567), (1.134, -0.1102, -0.01567), (1.178, -0.07971, -0.01567), (1.219, -0.0447, -0.01567), (1.257, -0.005578, -0.01567), (1.29, 0.03722, -0.01567), (1.318, 0.08323, -0.01567), (1.342, 0.1319, -0.01567), (1.36, 0.1828, -0.01567), (1.373, 0.2354, -0.01567), (1.38, 0.289, -0.01567), (1.35, 0.2467, -0.01567), (1.315, 0.2081, -0.01567), (1.277, 0.1735, -0.01567), (1.234, 0.1434, -0.01567), (1.189, 0.1181, -0.01567), (1.141, 0.09804, -0.01567), (1.091, 0.08335, -0.01567), (1.04, 0.07425, -0.01567), (1.004, 0.0772, -0.04962), (0.9842, -0.1719, -0.04962), (1.036, -0.1566, -0.04962), (1.086, -0.136, -0.04962), (1.134, -0.1102, -0.04962), (1.178, -0.07971, -0.04962), (1.219, -0.0447, -0.04962), (1.257, -0.005578, -0.04962), (1.29, 0.03722, -0.04962), (1.318, 0.08323, -0.04962), (1.342, 0.1319, -0.04962), (1.36, 0.1828, -0.04962), (1.373, 0.2354, -0.04962), (1.38, 0.289, -0.04962), (1.35, 0.2467, -0.04962), (1.315, 0.2081, -0.04962), (1.277, 0.1735, -0.04962), (1.234, 0.1434, -0.04962), (1.189, 0.1181, -0.04962), (1.141, 0.09804, -0.04962), (1.091, 0.08335, -0.04962), (1.04, 0.07425, -0.04962), (0.8316, 0.565, -0.01567), (0.9392, 0.3396, -0.01567), (0.9765, 0.3788, -0.01567), (1.009, 0.4216, -0.01567), (1.038, 0.4677, -0.01567), (1.061, 0.5165, -0.01567), (1.079, 0.5674, -0.01567), (1.092, 0.6199, -0.01567), (1.099, 0.6735, -0.01567), (1.101, 0.7276, -0.01567), (1.097, 0.7815, -0.01567), (1.087, 0.8347, -0.01567), (1.072, 0.8867, -0.01567), (1.052, 0.9367, -0.01567), (1.047, 0.8851, -0.01567), (1.036, 0.8343, -0.01567), (1.02, 0.785, -0.01567), (0.9983, 0.7377, -0.01567), (0.9717, 0.6932, -0.01567), (0.9403, 0.6519, -0.01567), (0.9045, 0.6143, -0.01567), (0.8648, 0.5808, -0.01567), (0.8316, 0.565, -0.04962), (0.9392, 0.3396, -0.04962), (0.9765, 0.3788, -0.04962), (1.009, 0.4216, -0.04962), (1.038, 0.4677, -0.04962), (1.061, 0.5165, -0.04962), (1.079, 0.5674, -0.04962), (1.092, 0.6199, -0.04962), (1.099, 0.6735, -0.04962), (1.101, 0.7276, -0.04962), (1.097, 0.7815, -0.04962), (1.087, 0.8347, -0.04962), (1.072, 0.8867, -0.04962), (1.052, 0.9367, -0.04962), (1.047, 0.8851, -0.04962), (1.036, 0.8343, -0.04962), (1.02, 0.785, -0.04962), (0.9983, 0.7377, -0.04962), (0.9717, 0.6932, -0.04962), (0.9403, 0.6519, -0.04962), (0.9045, 0.6143, -0.04962), (0.8648, 0.5808, -0.04962), (0.4386, 0.9015, -0.01567), (0.6446, 0.7601, -0.01567), (0.6573, 0.8127, -0.01567), (0.6644, 0.8663, -0.01567), (0.6659, 0.9203, -0.01567), (0.6618, 0.9742, -0.01567), (0.6521, 1.027, -0.01567), (0.6369, 1.079, -0.01567), (0.6163, 1.129, -0.01567), (0.5907, 1.177, -0.01567), (0.5602, 1.222, -0.01567), (0.5253, 1.263, -0.01567), (0.4862, 1.3, -0.01567), (0.4435, 1.333, -0.01567), (0.465, 1.286, -0.01567), (0.4811, 1.237, -0.01567), (0.4917, 1.186, -0.01567), (0.4967, 1.134, -0.01567), (0.4959, 1.083, -0.01567), (0.4893, 1.031, -0.01567), (0.4771, 0.9806, -0.01567), (0.4595, 0.9318, -0.01567), (0.4386, 0.9015, -0.04962), (0.6446, 0.7601, -0.04962), (0.6573, 0.8127, -0.04962), (0.6644, 0.8663, -0.04962), (0.6659, 0.9203, -0.04962), (0.6618, 0.9742, -0.04962), (0.6521, 1.027, -0.04962), (0.6369, 1.079, -0.04962), (0.6163, 1.129, -0.04962), (0.5907, 1.177, -0.04962), (0.5602, 1.222, -0.04962), (0.5253, 1.263, -0.04962), (0.4862, 1.3, -0.04962), (0.4435, 1.333, -0.04962), (0.465, 1.286, -0.04962), (0.4811, 1.237, -0.04962), (0.4917, 1.186, -0.04962), (0.4967, 1.134, -0.04962), (0.4959, 1.083, -0.04962), (0.4893, 1.031, -0.04962), (0.4771, 0.9806, -0.04962), (0.4595, 0.9318, -0.04962)], [], [(1, 2, 3, 4, 5, 6, 7, 8, 9, 10, 11, 12, 13, 14, 15, 16, 17, 18, 19, 20, 21, 0), (23, 22, 43, 42, 41, 40, 39, 38, 37, 36, 35, 34, 33, 32, 31, 30, 29, 28, 27, 26, 25, 24), (11, 33, 34, 12), (4, 26, 27, 5), (19, 41, 42, 20), (12, 34, 35, 13), (5, 27, 28, 6), (20, 42, 43, 21), (13, 35, 36, 14), (6, 28, 29, 7), (21, 43, 22, 0), (14, 36, 37, 15), (7, 29, 30, 8), (0, 22, 23, 1), (15, 37, 38, 16), (8, 30, 31, 9), (1, 23, 24, 2), (16, 38, 39, 17), (9, 31, 32, 10), (2, 24, 25, 3), (17, 39, 40, 18), (10, 32, 33, 11), (3, 25, 26, 4), (18, 40, 41, 19), (45, 46, 47, 48, 49, 50, 51, 52, 53, 54, 55, 56, 57, 58, 59, 60, 61, 62, 63, 64, 65, 44), (67, 66, 87, 86, 85, 84, 83, 82, 81, 80, 79, 78, 77, 76, 75, 74, 73, 72, 71, 70, 69, 68), (55, 77, 78, 56), (48, 70, 71, 49), (63, 85, 86, 64), (56, 78, 79, 57), (49, 71, 72, 50), (64, 86, 87, 65), (57, 79, 80, 58), (50, 72, 73, 51), (65, 87, 66, 44), (58, 80, 81, 59), (51, 73, 74, 52), (44, 66, 67, 45), (59, 81, 82, 60), (52, 74, 75, 53), (45, 67, 68, 46), (60, 82, 83, 61), (53, 75, 76, 54), (46, 68, 69, 47), (61, 83, 84, 62), (54, 76, 77, 55), (47, 69, 70, 48), (62, 84, 85, 63), (89, 90, 91, 92, 93, 94, 95, 96, 97, 98, 99, 100, 101, 102, 103, 104, 105, 106, 107, 108, 109, 88), (111, 110, 131, 130, 129, 128, 127, 126, 125, 124, 123, 122, 121, 120, 119, 118, 117, 116, 115, 114, 113, 112), (99, 121, 122, 100), (92, 114, 115, 93), (107, 129, 130, 108), (100, 122, 123, 101), (93, 115, 116, 94), (108, 130, 131, 109), (101, 123, 124, 102), (94, 116, 117, 95), (109, 131, 110, 88), (102, 124, 125, 103), (95, 117, 118, 96), (88, 110, 111, 89), (103, 125, 126, 104), (96, 118, 119, 97), (89, 111, 112, 90), (104, 126, 127, 105), (97, 119, 120, 98), (90, 112, 113, 91), (105, 127, 128, 106), (98, 120, 121, 99), (91, 113, 114, 92), (106, 128, 129, 107), (133, 134, 135, 136, 137, 138, 139, 140, 141, 142, 143, 144, 145, 146, 147, 148, 149, 150, 151, 152, 153, 132), (155, 154, 175, 174, 173, 172, 171, 170, 169, 168, 167, 166, 165, 164, 163, 162, 161, 160, 159, 158, 157, 156), (143, 165, 166, 144), (136, 158, 159, 137), (151, 173, 174, 152), (144, 166, 167, 145), (137, 159, 160, 138), (152, 174, 175, 153), (145, 167, 168, 146), (138, 160, 161, 139), (153, 175, 154, 132), (146, 168, 169, 147), (139, 161, 162, 140), (132, 154, 155, 133), (147, 169, 170, 148), (140, 162, 163, 141), (133, 155, 156, 134), (148, 170, 171, 149), (141, 163, 164, 142), (134, 156, 157, 135), (149, 171, 172, 150), (142, 164, 165, 143), (135, 157, 158, 136), (150, 172, 173, 151), (177, 178, 179, 180, 181, 182, 183, 184, 185, 186, 187, 188, 189, 190, 191, 192, 193, 194, 195, 196, 197, 176), (199, 198, 219, 218, 217, 216, 215, 214, 213, 212, 211, 210, 209, 208, 207, 206, 205, 204, 203, 202, 201, 200), (187, 209, 210, 188), (180, 202, 203, 181), (195, 217, 218, 196), (188, 210, 211, 189), (181, 203, 204, 182), (196, 218, 219, 197), (189, 211, 212, 190), (182, 204, 205, 183), (197, 219, 198, 176), (190, 212, 213, 191), (183, 205, 206, 184), (176, 198, 199, 177), (191, 213, 214, 192), (184, 206, 207, 185), (177, 199, 200, 178), (192, 214, 215, 193), (185, 207, 208, 186), (178, 200, 201, 179), (193, 215, 216, 194), (186, 208, 209, 187), (179, 201, 202, 180), (194, 216, 217, 195), (221, 222, 223, 224, 225, 226, 227, 228, 229, 230, 231, 232, 233, 234, 235, 236, 237, 238, 239, 240, 241, 220), (243, 242, 263, 262, 261, 260, 259, 258, 257, 256, 255, 254, 253, 252, 251, 250, 249, 248, 247, 246, 245, 244), (231, 253, 254, 232), (224, 246, 247, 225), (239, 261, 262, 240), (232, 254, 255, 233), (225, 247, 248, 226), (240, 262, 263, 241), (233, 255, 256, 234), (226, 248, 249, 227), (241, 263, 242, 220), (234, 256, 257, 235), (227, 249, 250, 228), (220, 242, 243, 221), (235, 257, 258, 236), (228, 250, 251, 229), (221, 243, 244, 222), (236, 258, 259, 237), (229, 251, 252, 230), (222, 244, 245, 223), (237, 259, 260, 238), (230, 252, 253, 231), (223, 245, 246, 224), (238, 260, 261, 239), (265, 266, 267, 268, 269, 270, 271, 272, 273, 274, 275, 276, 277, 278, 279, 280, 281, 282, 283, 284, 285, 264), (287, 286, 307, 306, 305, 304, 303, 302, 301, 300, 299, 298, 297, 296, 295, 294, 293, 292, 291, 290, 289, 288), (275, 297, 298, 276), (268, 290, 291, 269), (283, 305, 306, 284), (276, 298, 299, 277), (269, 291, 292, 270), (284, 306, 307, 285), (277, 299, 300, 278), (270, 292, 293, 271), (285, 307, 286, 264), (278, 300, 301, 279), (271, 293, 294, 272), (264, 286, 287, 265), (279, 301, 302, 280), (272, 294, 295, 273), (265, 287, 288, 266), (280, 302, 303, 281), (273, 295, 296, 274), (266, 288, 289, 267), (281, 303, 304, 282), (274, 296, 297, 275), (267, 289, 290, 268), (282, 304, 305, 283), (309, 310, 311, 312, 313, 314, 315, 316, 317, 318, 319, 320, 321, 322, 323, 324, 325, 326, 327, 328, 329, 308), (331, 330, 351, 350, 349, 348, 347, 346, 345, 344, 343, 342, 341, 340, 339, 338, 337, 336, 335, 334, 333, 332), (319, 341, 342, 320), (312, 334, 335, 313), (327, 349, 350, 328), (320, 342, 343, 321), (313, 335, 336, 314), (328, 350, 351, 329), (321, 343, 344, 322), (314, 336, 337, 315), (329, 351, 330, 308), (322, 344, 345, 323), (315, 337, 338, 316), (308, 330, 331, 309), (323, 345, 346, 324), (316, 338, 339, 317), (309, 331, 332, 310), (324, 346, 347, 325), (317, 339, 340, 318), (310, 332, 333, 311), (325, 347, 348, 326), (318, 340, 341, 319), (311, 333, 334, 312), (326, 348, 349, 327), (353, 354, 355, 356, 357, 358, 359, 360, 361, 362, 363, 364, 365, 366, 367, 368, 369, 370, 371, 372, 373, 352), (375, 374, 395, 394, 393, 392, 391, 390, 389, 388, 387, 386, 385, 384, 383, 382, 381, 380, 379, 378, 377, 376), (363, 385, 386, 364), (356, 378, 379, 357), (371, 393, 394, 372), (364, 386, 387, 365), (357, 379, 380, 358), (372, 394, 395, 373), (365, 387, 388, 366), (358, 380, 381, 359), (373, 395, 374, 352), (366, 388, 389, 367), (359, 381, 382, 360), (352, 374, 375, 353), (367, 389, 390, 368), (360, 382, 383, 361), (353, 375, 376, 354), (368, 390, 391, 369), (361, 383, 384, 362), (354, 376, 377, 355), (369, 391, 392, 370), (362, 384, 385, 363), (355, 377, 378, 356), (370, 392, 393, 371), (397, 398, 399, 400, 401, 402, 403, 404, 405, 406, 407, 408, 409, 410, 411, 412, 413, 414, 415, 416, 417, 396), (419, 418, 439, 438, 437, 436, 435, 434, 433, 432, 431, 430, 429, 428, 427, 426, 425, 424, 423, 422, 421, 420), (407, 429, 430, 408), (400, 422, 423, 401), (415, 437, 438, 416), (408, 430, 431, 409), (401, 423, 424, 402), (416, 438, 439, 417), (409, 431, 432, 410), (402, 424, 425, 403), (417, 439, 418, 396), (410, 432, 433, 411), (403, 425, 426, 404), (396, 418, 419, 397), (411, 433, 434, 412), (404, 426, 427, 405), (397, 419, 420, 398), (412, 434, 435, 413), (405, 427, 428, 406), (398, 420, 421, 399), (413, 435, 436, 414), (406, 428, 429, 407), (399, 421, 422, 400), (414, 436, 437, 415), (441, 442, 443, 444, 445, 446, 447, 448, 449, 450, 451, 452, 453, 454, 455, 456, 457, 458, 459, 460, 461, 440), (463, 462, 483, 482, 481, 480, 479, 478, 477, 476, 475, 474, 473, 472, 471, 470, 469, 468, 467, 466, 465, 464), (451, 473, 474, 452), (444, 466, 467, 445), (459, 481, 482, 460), (452, 474, 475, 453), (445, 467, 468, 446), (460, 482, 483, 461), (453, 475, 476, 454), (446, 468, 469, 447), (461, 483, 462, 440), (454, 476, 477, 455), (447, 469, 470, 448), (440, 462, 463, 441), (455, 477, 478, 456), (448, 470, 471, 449), (441, 463, 464, 442), (456, 478, 479, 457), (449, 471, 472, 450), (442, 464, 465, 443), (457, 479, 480, 458), (450, 472, 473, 451), (443, 465, 466, 444), (458, 480, 481, 459), (485, 486, 487, 488, 489, 490, 491, 492, 493, 494, 495, 496, 497, 498, 499, 500, 501, 502, 503, 504, 505, 484), (507, 506, 527, 526, 525, 524, 523, 522, 521, 520, 519, 518, 517, 516, 515, 514, 513, 512, 511, 510, 509, 508), (495, 517, 518, 496), (488, 510, 511, 489), (503, 525, 526, 504), (496, 518, 519, 497), (489, 511, 512, 490), (504, 526, 527, 505), (497, 519, 520, 498), (490, 512, 513, 491), (505, 527, 506, 484), (498, 520, 521, 499), (491, 513, 514, 492), (484, 506, 507, 485), (499, 521, 522, 500), (492, 514, 515, 493), (485, 507, 508, 486), (500, 522, 523, 501), (493, 515, 516, 494), (486, 508, 509, 487), (501, 523, 524, 502), (494, 516, 517, 495), (487, 509, 510, 488), (502, 524, 525, 503)])
_uv = me_plane.uv_layers.new(name='UVMap')
_uv.uv.foreach_set('vector', [0.0, 0.0, 0.0, 0.0, 0.0, 0.0, 0.0, 0.0, 0.0, 0.0, 0.0, 0.0, 0.0, 0.0, 0.0, 0.0, 0.0, 0.0, 0.0, 0.0, 0.0, 0.0, 0.0, 0.0, 0.0, 0.0, 0.0, 0.0, 0.0, 0.0, 0.0, 0.0, 0.0, 0.0, 0.0, 0.0, 0.0, 0.0, 0.0, 0.0, 0.0, 0.0, 0.0, 0.0, 0.0, 0.0, 0.0, 0.0, 0.0, 0.0, 0.0, 0.0, 0.0, 0.0, 0.0, 0.0, 0.0, 0.0, 0.0, 0.0, 0.0, 0.0, 0.0, 0.0, 0.0, 0.0, 0.0, 0.0, 0.0, 0.0, 0.0, 0.0, 0.0, 0.0, 0.0, 0.0, 0.0, 0.0, 0.0, 0.0, 0.0, 0.0, 0.0, 0.0, 0.0, 0.0, 0.0, 0.0, 0.0, 0.0, 0.0, 0.0, 0.0, 0.0, 0.0, 0.0, 0.0, 0.0, 0.0, 0.0, 0.0, 0.0, 0.0, 0.0, 0.0, 0.0, 0.0, 0.0, 0.0, 0.0, 0.0, 0.0, 0.0, 0.0, 0.0, 0.0, 0.0, 0.0, 0.0, 0.0, 0.0, 0.0, 0.0, 0.0, 0.0, 0.0, 0.0, 0.0, 0.0, 0.0, 0.0, 0.0, 0.0, 0.0, 0.0, 0.0, 0.0, 0.0, 0.0, 0.0, 0.0, 0.0, 0.0, 0.0, 0.0, 0.0, 0.0, 0.0, 0.0, 0.0, 0.0, 0.0, 0.0, 0.0, 0.0, 0.0, 0.0, 0.0, 0.0, 0.0, 0.0, 0.0, 0.0, 0.0, 0.0, 0.0, 0.0, 0.0, 0.0, 0.0, 0.0, 0.0, 0.0, 0.0, 0.0, 0.0, 0.0, 0.0, 0.0, 0.0, 0.0, 0.0, 0.0, 0.0, 0.0, 0.0, 0.0, 0.0, 0.0, 0.0, 0.0, 0.0, 0.0, 0.0, 0.0, 0.0, 0.0, 0.0, 0.0, 0.0, 0.0, 0.0, 0.0, 0.0, 0.0, 0.0, 0.0, 0.0, 0.0, 0.0, 0.0, 0.0, 0.0, 0.0, 0.0, 0.0, 0.0, 0.0, 0.0, 0.0, 0.0, 0.0, 0.0, 0.0, 0.0, 0.0, 0.0, 0.0, 0.0, 0.0, 0.0, 0.0, 0.0, 0.0, 0.0, 0.0, 0.0, 0.0, 0.0, 0.0, 0.0, 0.0, 0.0, 0.0, 0.0, 0.0, 0.0, 0.0, 0.0, 0.0, 0.0, 0.0, 0.0, 0.0, 0.0, 0.0, 0.0, 0.0, 0.0, 0.0, 0.0, 0.0, 0.0, 0.0, 0.0, 0.0, 0.0, 0.0, 0.0, 0.0, 0.0, 0.0, 0.0, 0.0, 0.0, 0.0, 0.0, 0.0, 0.0, 0.0, 0.0, 0.0, 0.0, 0.0, 0.0, 0.0, 0.0, 0.0, 0.0, 0.0, 0.0, 0.0, 0.0, 0.0, 0.0, 0.0, 0.0, 0.0, 0.0, 0.0, 0.0, 0.0, 0.0, 0.0, 0.0, 0.0, 0.0, 0.0, 0.0, 0.0, 0.0, 0.0, 0.0, 0.0, 0.0, 0.0, 0.0, 0.0, 0.0, 0.0, 0.0, 0.0, 0.0, 0.0, 0.0, 0.0, 0.0, 0.0, 0.0, 0.0, 0.0, 0.0, 0.0, 0.0, 0.0, 0.0, 0.0, 0.0, 0.0, 0.0, 0.0, 0.0, 0.0, 0.0, 0.0, 0.0, 0.0, 0.0, 0.0, 0.0, 0.0, 0.0, 0.0, 0.0, 0.0, 0.0, 0.0, 0.0, 0.0, 0.0, 0.0, 0.0, 0.0, 0.0, 0.0, 0.0, 0.0, 0.0, 0.0, 0.0, 0.0, 0.0, 0.0, 0.0, 0.0, 0.0, 0.0, 0.0, 0.0, 0.0, 0.0, 0.0, 0.0, 0.0, 0.0, 0.0, 0.0, 0.0, 0.0, 0.0, 0.0, 0.0, 0.0, 0.0, 0.0, 0.0, 0.0, 0.0, 0.0, 0.0, 0.0, 0.0, 0.0, 0.0, 0.0, 0.0, 0.0, 0.0, 0.0, 0.0, 0.0, 0.0, 0.0, 0.0, 0.0, 0.0, 0.0, 0.0, 0.0, 0.0, 0.0, 0.0, 0.0, 0.0, 0.0, 0.0, 0.0, 0.0, 0.0, 0.0, 0.0, 0.0, 0.0, 0.0, 0.0, 0.0, 0.0, 0.0, 0.0, 0.0, 0.0, 0.0, 0.0, 0.0, 0.0, 0.0, 0.0, 0.0, 0.0, 0.0, 0.0, 0.0, 0.0, 0.0, 0.0, 0.0, 0.0, 0.0, 0.0, 0.0, 0.0, 0.0, 0.0, 0.0, 0.0, 0.0, 0.0, 0.0, 0.0, 0.0, 0.0, 0.0, 0.0, 0.0, 0.0, 0.0, 0.0, 0.0, 0.0, 0.0, 0.0, 0.0, 0.0, 0.0, 0.0, 0.0, 0.0, 0.0, 0.0, 0.0, 0.0, 0.0, 0.0, 0.0, 0.0, 0.0, 0.0, 0.0, 0.0, 0.0, 0.0, 0.0, 0.0, 0.0, 0.0, 0.0, 0.0, 0.0, 0.0, 0.0, 0.0, 0.0, 0.0, 0.0, 0.0, 0.0, 0.0, 0.0, 0.0, 0.0, 0.0, 0.0, 0.0, 0.0, 0.0, 0.0, 0.0, 0.0, 0.0, 0.0, 0.0, 0.0, 0.0, 0.0, 0.0, 0.0, 0.0, 0.0, 0.0, 0.0, 0.0, 0.0, 0.0, 0.0, 0.0, 0.0, 0.0, 0.0, 0.0, 0.0, 0.0, 0.0, 0.0, 0.0, 0.0, 0.0, 0.0, 0.0, 0.0, 0.0, 0.0, 0.0, 0.0, 0.0, 0.0, 0.0, 0.0, 0.0, 0.0, 0.0, 0.0, 0.0, 0.0, 0.0, 0.0, 0.0, 0.0, 0.0, 0.0, 0.0, 0.0, 0.0, 0.0, 0.0, 0.0, 0.0, 0.0, 0.0, 0.0, 0.0, 0.0, 0.0, 0.0, 0.0, 0.0, 0.0, 0.0, 0.0, 0.0, 0.0, 0.0, 0.0, 0.0, 0.0, 0.0, 0.0, 0.0, 0.0, 0.0, 0.0, 0.0, 0.0, 0.0, 0.0, 0.0, 0.0, 0.0, 0.0, 0.0, 0.0, 0.0, 0.0, 0.0, 0.0, 0.0, 0.0, 0.0, 0.0, 0.0, 0.0, 0.0, 0.0, 0.0, 0.0, 0.0, 0.0, 0.0, 0.0, 0.0, 0.0, 0.0, 0.0, 0.0, 0.0, 0.0, 0.0, 0.0, 0.0, 0.0, 0.0, 0.0, 0.0, 0.0, 0.0, 0.0, 0.0, 0.0, 0.0, 0.0, 0.0, 0.0, 0.0, 0.0, 0.0, 0.0, 0.0, 0.0, 0.0, 0.0, 0.0, 0.0, 0.0, 0.0, 0.0, 0.0, 0.0, 0.0, 0.0, 0.0, 0.0, 0.0, 0.0, 0.0, 0.0, 0.0, 0.0, 0.0, 0.0, 0.0, 0.0, 0.0, 0.0, 0.0, 0.0, 0.0, 0.0, 0.0, 0.0, 0.0, 0.0, 0.0, 0.0, 0.0, 0.0, 0.0, 0.0, 0.0, 0.0, 0.0, 0.0, 0.0, 0.0, 0.0, 0.0, 0.0, 0.0, 0.0, 0.0, 0.0, 0.0, 0.0, 0.0, 0.0, 0.0, 0.0, 0.0, 0.0, 0.0, 0.0, 0.0, 0.0, 0.0, 0.0, 0.0, 0.0, 0.0, 0.0, 0.0, 0.0, 0.0, 0.0, 0.0, 0.0, 0.0, 0.0, 0.0, 0.0, 0.0, 0.0, 0.0, 0.0, 0.0, 0.0, 0.0, 0.0, 0.0, 0.0, 0.0, 0.0, 0.0, 0.0, 0.0, 0.0, 0.0, 0.0, 0.0, 0.0, 0.0, 0.0, 0.0, 0.0, 0.0, 0.0, 0.0, 0.0, 0.0, 0.0, 0.0, 0.0, 0.0, 0.0, 0.0, 0.0, 0.0, 0.0, 0.0, 0.0, 0.0, 0.0, 0.0, 0.0, 0.0, 0.0, 0.0, 0.0, 0.0, 0.0, 0.0, 0.0, 0.0, 0.0, 0.0, 0.0, 0.0, 0.0, 0.0, 0.0, 0.0, 0.0, 0.0, 0.0, 0.0, 0.0, 0.0, 0.0, 0.0, 0.0, 0.0, 0.0, 0.0, 0.0, 0.0, 0.0, 0.0, 0.0, 0.0, 0.0, 0.0, 0.0, 0.0, 0.0, 0.0, 0.0, 0.0, 0.0, 0.0, 0.0, 0.0, 0.0, 0.0, 0.0, 0.0, 0.0, 0.0, 0.0, 0.0, 0.0, 0.0, 0.0, 0.0, 0.0, 0.0, 0.0, 0.0, 0.0, 0.0, 0.0, 0.0, 0.0, 0.0, 0.0, 0.0, 0.0, 0.0, 0.0, 0.0, 0.0, 0.0, 0.0, 0.0, 0.0, 0.0, 0.0, 0.0, 0.0, 0.0, 0.0, 0.0, 0.0, 0.0, 0.0, 0.0, 0.0, 0.0, 0.0, 0.0, 0.0, 0.0, 0.0, 0.0, 0.0, 0.0, 0.0, 0.0, 0.0, 0.0, 0.0, 0.0, 0.0, 0.0, 0.0, 0.0, 0.0, 0.0, 0.0, 0.0, 0.0, 0.0, 0.0, 0.0, 0.0, 0.0, 0.0, 0.0, 0.0, 0.0, 0.0, 0.0, 0.0, 0.0, 0.0, 0.0, 0.0, 0.0, 0.0, 0.0, 0.0, 0.0, 0.0, 0.0, 0.0, 0.0, 0.0, 0.0, 0.0, 0.0, 0.0, 0.0, 0.0, 0.0, 0.0, 0.0, 0.0, 0.0, 0.0, 0.0, 0.0, 0.0, 0.0, 0.0, 0.0, 0.0, 0.0, 0.0, 0.0, 0.0, 0.0, 0.0, 0.0, 0.0, 0.0, 0.0, 0.0, 0.0, 0.0, 0.0, 0.0, 0.0, 0.0, 0.0, 0.0, 0.0, 0.0, 0.0, 0.0, 0.0, 0.0, 0.0, 0.0, 0.0, 0.0, 0.0, 0.0, 0.0, 0.0, 0.0, 0.0, 0.0, 0.0, 0.0, 0.0, 0.0, 0.0, 0.0, 0.0, 0.0, 0.0, 0.0, 0.0, 0.0, 0.0, 0.0, 0.0, 0.0, 0.0, 0.0, 0.0, 0.0, 0.0, 0.0, 0.0, 0.0, 0.0, 0.0, 0.0, 0.0, 0.0, 0.0, 0.0, 0.0, 0.0, 0.0, 0.0, 0.0, 0.0, 0.0, 0.0, 0.0, 0.0, 0.0, 0.0, 0.0, 0.0, 0.0, 0.0, 0.0, 0.0, 0.0, 0.0, 0.0, 0.0, 0.0, 0.0, 0.0, 0.0, 0.0, 0.0, 0.0, 0.0, 0.0, 0.0, 0.0, 0.0, 0.0, 0.0, 0.0, 0.0, 0.0, 0.0, 0.0, 0.0, 0.0, 0.0, 0.0, 0.0, 0.0, 0.0, 0.0, 0.0, 0.0, 0.0, 0.0, 0.0, 0.0, 0.0, 0.0, 0.0, 0.0, 0.0, 0.0, 0.0, 0.0, 0.0, 0.0, 0.0, 0.0, 0.0, 0.0, 0.0, 0.0, 0.0, 0.0, 0.0, 0.0, 0.0, 0.0, 0.0, 0.0, 0.0, 0.0, 0.0, 0.0, 0.0, 0.0, 0.0, 0.0, 0.0, 0.0, 0.0, 0.0, 0.0, 0.0, 0.0, 0.0, 0.0, 0.0, 0.0, 0.0, 0.0, 0.0, 0.0, 0.0, 0.0, 0.0, 0.0, 0.0, 0.0, 0.0, 0.0, 0.0, 0.0, 0.0, 0.0, 0.0, 0.0, 0.0, 0.0, 0.0, 0.0, 0.0, 0.0, 0.0, 0.0, 0.0, 0.0, 0.0, 0.0, 0.0, 0.0, 0.0, 0.0, 0.0, 0.0, 0.0, 0.0, 0.0, 0.0, 0.0, 0.0, 0.0, 0.0, 0.0, 0.0, 0.0, 0.0, 0.0, 0.0, 0.0, 0.0, 0.0, 0.0, 0.0, 0.0, 0.0, 0.0, 0.0, 0.0, 0.0, 0.0, 0.0, 0.0, 0.0, 0.0, 0.0, 0.0, 0.0, 0.0, 0.0, 0.0, 0.0, 0.0, 0.0, 0.0, 0.0, 0.0, 0.0, 0.0, 0.0, 0.0, 0.0, 0.0, 0.0, 0.0, 0.0, 0.0, 0.0, 0.0, 0.0, 0.0, 0.0, 0.0, 0.0, 0.0, 0.0, 0.0, 0.0, 0.0, 0.0, 0.0, 0.0, 0.0, 0.0, 0.0, 0.0, 0.0, 0.0, 0.0, 0.0, 0.0, 0.0, 0.0, 0.0, 0.0, 0.0, 0.0, 0.0, 0.0, 0.0, 0.0, 0.0, 0.0, 0.0, 0.0, 0.0, 0.0, 0.0, 0.0, 0.0, 0.0, 0.0, 0.0, 0.0, 0.0, 0.0, 0.0, 0.0, 0.0, 0.0, 0.0, 0.0, 0.0, 0.0, 0.0, 0.0, 0.0, 0.0, 0.0, 0.0, 0.0, 0.0, 0.0, 0.0, 0.0, 0.0, 0.0, 0.0, 0.0, 0.0, 0.0, 0.0, 0.0, 0.0, 0.0, 0.0, 0.0, 0.0, 0.0, 0.0, 0.0, 0.0, 0.0, 0.0, 0.0, 0.0, 0.0, 0.0, 0.0, 0.0, 0.0, 0.0, 0.0, 0.0, 0.0, 0.0, 0.0, 0.0, 0.0, 0.0, 0.0, 0.0, 0.0, 0.0, 0.0, 0.0, 0.0, 0.0, 0.0, 0.0, 0.0, 0.0, 0.0, 0.0, 0.0, 0.0, 0.0, 0.0, 0.0, 0.0, 0.0, 0.0, 0.0, 0.0, 0.0, 0.0, 0.0, 0.0, 0.0, 0.0, 0.0, 0.0, 0.0, 0.0, 0.0, 0.0, 0.0, 0.0, 0.0, 0.0, 0.0, 0.0, 0.0, 0.0, 0.0, 0.0, 0.0, 0.0, 0.0, 0.0, 0.0, 0.0, 0.0, 0.0, 0.0, 0.0, 0.0, 0.0, 0.0, 0.0, 0.0, 0.0, 0.0, 0.0, 0.0, 0.0, 0.0, 0.0, 0.0, 0.0, 0.0, 0.0, 0.0, 0.0, 0.0, 0.0, 0.0, 0.0, 0.0, 0.0, 0.0, 0.0, 0.0, 0.0, 0.0, 0.0, 0.0, 0.0, 0.0, 0.0, 0.0, 0.0, 0.0, 0.0, 0.0, 0.0, 0.0, 0.0, 0.0, 0.0, 0.0, 0.0, 0.0, 0.0, 0.0, 0.0, 0.0, 0.0, 0.0, 0.0, 0.0, 0.0, 0.0, 0.0, 0.0, 0.0, 0.0, 0.0, 0.0, 0.0, 0.0, 0.0, 0.0, 0.0, 0.0, 0.0, 0.0, 0.0, 0.0, 0.0, 0.0, 0.0, 0.0, 0.0, 0.0, 0.0, 0.0, 0.0, 0.0, 0.0, 0.0, 0.0, 0.0, 0.0, 0.0, 0.0, 0.0, 0.0, 0.0, 0.0, 0.0, 0.0, 0.0, 0.0, 0.0, 0.0, 0.0, 0.0, 0.0, 0.0, 0.0, 0.0, 0.0, 0.0, 0.0, 0.0, 0.0, 0.0, 0.0, 0.0, 0.0, 0.0, 0.0, 0.0, 0.0, 0.0, 0.0, 0.0, 0.0, 0.0, 0.0, 0.0, 0.0, 0.0, 0.0, 0.0, 0.0, 0.0, 0.0, 0.0, 0.0, 0.0, 0.0, 0.0, 0.0, 0.0, 0.0, 0.0, 0.0, 0.0, 0.0, 0.0, 0.0, 0.0, 0.0, 0.0, 0.0, 0.0, 0.0, 0.0, 0.0, 0.0, 0.0, 0.0, 0.0, 0.0, 0.0, 0.0, 0.0, 0.0, 0.0, 0.0, 0.0, 0.0, 0.0, 0.0, 0.0, 0.0, 0.0, 0.0, 0.0, 0.0, 0.0, 0.0, 0.0, 0.0, 0.0, 0.0, 0.0, 0.0, 0.0, 0.0, 0.0, 0.0, 0.0, 0.0, 0.0, 0.0, 0.0, 0.0, 0.0, 0.0, 0.0, 0.0, 0.0, 0.0, 0.0, 0.0, 0.0, 0.0, 0.0, 0.0, 0.0, 0.0, 0.0, 0.0, 0.0, 0.0, 0.0, 0.0, 0.0, 0.0, 0.0, 0.0, 0.0, 0.0, 0.0, 0.0, 0.0, 0.0, 0.0, 0.0, 0.0, 0.0, 0.0, 0.0, 0.0, 0.0, 0.0, 0.0, 0.0, 0.0, 0.0, 0.0, 0.0, 0.0, 0.0, 0.0, 0.0, 0.0, 0.0, 0.0, 0.0, 0.0, 0.0, 0.0, 0.0, 0.0, 0.0, 0.0, 0.0, 0.0, 0.0, 0.0, 0.0, 0.0, 0.0, 0.0, 0.0, 0.0, 0.0, 0.0, 0.0, 0.0, 0.0, 0.0, 0.0, 0.0, 0.0, 0.0, 0.0, 0.0, 0.0, 0.0, 0.0, 0.0, 0.0, 0.0, 0.0, 0.0, 0.0, 0.0, 0.0, 0.0, 0.0, 0.0, 0.0, 0.0, 0.0, 0.0, 0.0, 0.0, 0.0, 0.0, 0.0, 0.0, 0.0, 0.0, 0.0, 0.0, 0.0, 0.0, 0.0, 0.0, 0.0, 0.0, 0.0, 0.0, 0.0, 0.0, 0.0, 0.0, 0.0, 0.0, 0.0, 0.0, 0.0, 0.0, 0.0, 0.0, 0.0, 0.0, 0.0, 0.0, 0.0, 0.0, 0.0, 0.0, 0.0, 0.0, 0.0, 0.0, 0.0, 0.0, 0.0, 0.0, 0.0, 0.0, 0.0, 0.0, 0.0, 0.0, 0.0, 0.0, 0.0, 0.0, 0.0, 0.0, 0.0, 0.0, 0.0, 0.0, 0.0, 0.0, 0.0, 0.0, 0.0, 0.0, 0.0, 0.0, 0.0, 0.0, 0.0, 0.0, 0.0, 0.0, 0.0, 0.0, 0.0, 0.0, 0.0, 0.0, 0.0, 0.0, 0.0, 0.0, 0.0, 0.0, 0.0, 0.0, 0.0, 0.0, 0.0, 0.0, 0.0, 0.0, 0.0, 0.0, 0.0, 0.0, 0.0, 0.0, 0.0, 0.0, 0.0, 0.0, 0.0, 0.0, 0.0, 0.0, 0.0, 0.0, 0.0, 0.0, 0.0, 0.0, 0.0, 0.0, 0.0, 0.0, 0.0, 0.0, 0.0, 0.0, 0.0, 0.0, 0.0, 0.0, 0.0, 0.0, 0.0, 0.0, 0.0, 0.0, 0.0, 0.0, 0.0, 0.0, 0.0, 0.0, 0.0, 0.0, 0.0, 0.0, 0.0, 0.0, 0.0, 0.0, 0.0, 0.0, 0.0, 0.0, 0.0, 0.0, 0.0, 0.0, 0.0, 0.0, 0.0, 0.0, 0.0, 0.0, 0.0, 0.0, 0.0, 0.0, 0.0, 0.0, 0.0, 0.0, 0.0, 0.0, 0.0, 0.0, 0.0, 0.0, 0.0, 0.0, 0.0, 0.0, 0.0, 0.0, 0.0, 0.0, 0.0, 0.0, 0.0, 0.0, 0.0, 0.0, 0.0, 0.0, 0.0, 0.0, 0.0, 0.0, 0.0, 0.0, 0.0, 0.0, 0.0, 0.0, 0.0, 0.0, 0.0, 0.0, 0.0, 0.0, 0.0, 0.0, 0.0, 0.0, 0.0, 0.0, 0.0, 0.0, 0.0, 0.0, 0.0, 0.0, 0.0, 0.0, 0.0, 0.0, 0.0, 0.0, 0.0, 0.0, 0.0, 0.0, 0.0, 0.0, 0.0, 0.0, 0.0, 0.0, 0.0, 0.0, 0.0, 0.0, 0.0, 0.0, 0.0, 0.0, 0.0, 0.0, 0.0, 0.0, 0.0, 0.0, 0.0, 0.0, 0.0, 0.0, 0.0, 0.0, 0.0, 0.0, 0.0, 0.0, 0.0, 0.0, 0.0, 0.0, 0.0, 0.0, 0.0, 0.0, 0.0, 0.0, 0.0, 0.0, 0.0, 0.0, 0.0, 0.0, 0.0, 0.0, 0.0, 0.0, 0.0, 0.0, 0.0, 0.0, 0.0, 0.0, 0.0, 0.0, 0.0, 0.0, 0.0, 0.0, 0.0, 0.0, 0.0, 0.0, 0.0, 0.0, 0.0, 0.0, 0.0, 0.0, 0.0, 0.0, 0.0, 0.0, 0.0, 0.0, 0.0, 0.0, 0.0, 0.0, 0.0, 0.0, 0.0, 0.0, 0.0, 0.0, 0.0, 0.0, 0.0, 0.0, 0.0, 0.0, 0.0, 0.0, 0.0, 0.0, 0.0, 0.0, 0.0, 0.0, 0.0, 0.0, 0.0, 0.0, 0.0, 0.0, 0.0, 0.0, 0.0, 0.0, 0.0, 0.0, 0.0, 0.0, 0.0, 0.0, 0.0, 0.0, 0.0, 0.0, 0.0, 0.0, 0.0, 0.0, 0.0, 0.0, 0.0, 0.0, 0.0, 0.0, 0.0, 0.0, 0.0, 0.0, 0.0, 0.0, 0.0, 0.0, 0.0, 0.0, 0.0, 0.0, 0.0, 0.0, 0.0, 0.0, 0.0, 0.0, 0.0, 0.0, 0.0, 0.0, 0.0, 0.0, 0.0, 0.0, 0.0, 0.0, 0.0, 0.0, 0.0, 0.0, 0.0, 0.0, 0.0, 0.0, 0.0, 0.0, 0.0, 0.0, 0.0, 0.0, 0.0, 0.0, 0.0, 0.0, 0.0, 0.0, 0.0, 0.0, 0.0, 0.0, 0.0, 0.0, 0.0, 0.0, 0.0, 0.0, 0.0, 0.0, 0.0, 0.0, 0.0, 0.0, 0.0, 0.0, 0.0, 0.0, 0.0, 0.0, 0.0, 0.0, 0.0, 0.0, 0.0, 0.0, 0.0, 0.0, 0.0, 0.0, 0.0, 0.0, 0.0, 0.0, 0.0, 0.0, 0.0, 0.0, 0.0, 0.0, 0.0, 0.0, 0.0, 0.0, 0.0, 0.0, 0.0, 0.0, 0.0, 0.0, 0.0, 0.0, 0.0, 0.0, 0.0, 0.0, 0.0, 0.0, 0.0, 0.0, 0.0, 0.0, 0.0, 0.0, 0.0, 0.0, 0.0, 0.0, 0.0, 0.0, 0.0, 0.0, 0.0, 0.0, 0.0, 0.0, 0.0, 0.0, 0.0, 0.0, 0.0, 0.0, 0.0, 0.0, 0.0, 0.0, 0.0, 0.0, 0.0, 0.0, 0.0, 0.0, 0.0, 0.0, 0.0, 0.0, 0.0, 0.0, 0.0, 0.0, 0.0, 0.0, 0.0, 0.0, 0.0, 0.0, 0.0, 0.0, 0.0, 0.0, 0.0, 0.0, 0.0, 0.0, 0.0, 0.0, 0.0, 0.0, 0.0, 0.0, 0.0, 0.0, 0.0, 0.0, 0.0, 0.0, 0.0, 0.0, 0.0, 0.0, 0.0, 0.0, 0.0, 0.0, 0.0, 0.0, 0.0, 0.0, 0.0, 0.0, 0.0, 0.0, 0.0, 0.0, 0.0, 0.0, 0.0, 0.0, 0.0, 0.0, 0.0, 0.0, 0.0, 0.0, 0.0, 0.0, 0.0, 0.0, 0.0, 0.0, 0.0, 0.0, 0.0, 0.0, 0.0, 0.0, 0.0, 0.0, 0.0, 0.0, 0.0, 0.0, 0.0, 0.0, 0.0, 0.0, 0.0, 0.0, 0.0, 0.0, 0.0, 0.0, 0.0, 0.0, 0.0, 0.0, 0.0, 0.0, 0.0, 0.0, 0.0, 0.0, 0.0, 0.0, 0.0, 0.0, 0.0, 0.0, 0.0, 0.0, 0.0, 0.0, 0.0, 0.0, 0.0, 0.0, 0.0, 0.0, 0.0, 0.0, 0.0, 0.0, 0.0, 0.0, 0.0, 0.0, 0.0, 0.0, 0.0, 0.0, 0.0, 0.0, 0.0, 0.0, 0.0, 0.0, 0.0, 0.0, 0.0, 0.0, 0.0, 0.0, 0.0, 0.0, 0.0, 0.0, 0.0, 0.0, 0.0, 0.0, 0.0, 0.0, 0.0, 0.0, 0.0, 0.0, 0.0, 0.0, 0.0, 0.0, 0.0, 0.0, 0.0, 0.0, 0.0, 0.0, 0.0, 0.0, 0.0, 0.0, 0.0, 0.0, 0.0, 0.0, 0.0, 0.0, 0.0, 0.0, 0.0, 0.0, 0.0, 0.0, 0.0, 0.0, 0.0, 0.0, 0.0, 0.0, 0.0, 0.0, 0.0, 0.0, 0.0, 0.0, 0.0, 0.0, 0.0, 0.0, 0.0, 0.0, 0.0, 0.0, 0.0, 0.0, 0.0, 0.0, 0.0, 0.0, 0.0, 0.0, 0.0, 0.0, 0.0, 0.0, 0.0, 0.0, 0.0, 0.0, 0.0, 0.0, 0.0, 0.0, 0.0, 0.0, 0.0, 0.0, 0.0, 0.0, 0.0, 0.0, 0.0, 0.0, 0.0, 0.0, 0.0, 0.0, 0.0, 0.0, 0.0, 0.0, 0.0, 0.0, 0.0, 0.0, 0.0, 0.0, 0.0, 0.0, 0.0, 0.0, 0.0, 0.0, 0.0, 0.0, 0.0, 0.0, 0.0, 0.0, 0.0, 0.0, 0.0, 0.0, 0.0, 0.0, 0.0, 0.0, 0.0, 0.0, 0.0, 0.0, 0.0, 0.0, 0.0, 0.0, 0.0, 0.0, 0.0, 0.0, 0.0, 0.0, 0.0, 0.0, 0.0, 0.0, 0.0, 0.0, 0.0, 0.0, 0.0, 0.0, 0.0, 0.0, 0.0, 0.0, 0.0, 0.0, 0.0, 0.0, 0.0, 0.0, 0.0, 0.0, 0.0, 0.0, 0.0, 0.0, 0.0, 0.0, 0.0, 0.0, 0.0, 0.0, 0.0, 0.0, 0.0, 0.0, 0.0, 0.0, 0.0, 0.0, 0.0, 0.0, 0.0, 0.0, 0.0, 0.0, 0.0, 0.0, 0.0, 0.0, 0.0, 0.0, 0.0, 0.0, 0.0, 0.0, 0.0, 0.0, 0.0, 0.0, 0.0, 0.0, 0.0, 0.0, 0.0, 0.0, 0.0, 0.0, 0.0, 0.0, 0.0, 0.0, 0.0, 0.0, 0.0, 0.0, 0.0, 0.0, 0.0, 0.0, 0.0, 0.0, 0.0, 0.0, 0.0, 0.0, 0.0, 0.0, 0.0, 0.0, 0.0, 0.0, 0.0, 0.0, 0.0, 0.0, 0.0, 0.0, 0.0, 0.0, 0.0, 0.0, 0.0, 0.0, 0.0, 0.0, 0.0, 0.0, 0.0, 0.0, 0.0, 0.0, 0.0, 0.0, 0.0, 0.0, 0.0, 0.0, 0.0, 0.0, 0.0, 0.0, 0.0, 0.0, 0.0, 0.0, 0.0, 0.0, 0.0, 0.0, 0.0, 0.0, 0.0, 0.0, 0.0, 0.0, 0.0, 0.0, 0.0, 0.0, 0.0, 0.0, 0.0, 0.0, 0.0, 0.0, 0.0, 0.0, 0.0, 0.0, 0.0, 0.0, 0.0, 0.0, 0.0, 0.0, 0.0, 0.0, 0.0, 0.0, 0.0, 0.0, 0.0, 0.0, 0.0, 0.0, 0.0, 0.0, 0.0, 0.0, 0.0, 0.0, 0.0, 0.0, 0.0, 0.0, 0.0, 0.0, 0.0, 0.0, 0.0, 0.0, 0.0, 0.0, 0.0, 0.0, 0.0, 0.0, 0.0, 0.0, 0.0, 0.0, 0.0, 0.0, 0.0, 0.0, 0.0, 0.0, 0.0, 0.0, 0.0, 0.0, 0.0, 0.0, 0.0, 0.0, 0.0, 0.0, 0.0, 0.0, 0.0, 0.0, 0.0, 0.0, 0.0, 0.0, 0.0, 0.0, 0.0, 0.0, 0.0, 0.0, 0.0, 0.0, 0.0, 0.0, 0.0, 0.0, 0.0, 0.0, 0.0, 0.0, 0.0, 0.0, 0.0, 0.0, 0.0, 0.0, 0.0, 0.0, 0.0, 0.0, 0.0, 0.0, 0.0, 0.0, 0.0, 0.0, 0.0, 0.0, 0.0, 0.0, 0.0, 0.0, 0.0, 0.0, 0.0, 0.0, 0.0, 0.0, 0.0, 0.0, 0.0, 0.0, 0.0, 0.0, 0.0, 0.0, 0.0, 0.0, 0.0, 0.0, 0.0, 0.0, 0.0, 0.0, 0.0, 0.0, 0.0, 0.0, 0.0, 0.0, 0.0, 0.0, 0.0, 0.0, 0.0, 0.0, 0.0, 0.0, 0.0, 0.0, 0.0, 0.0, 0.0, 0.0, 0.0, 0.0, 0.0, 0.0, 0.0, 0.0, 0.0, 0.0, 0.0, 0.0, 0.0, 0.0, 0.0, 0.0, 0.0, 0.0, 0.0, 0.0, 0.0, 0.0, 0.0, 0.0, 0.0, 0.0, 0.0, 0.0, 0.0, 0.0, 0.0, 0.0, 0.0, 0.0, 0.0, 0.0, 0.0, 0.0, 0.0, 0.0, 0.0, 0.0, 0.0, 0.0, 0.0, 0.0, 0.0, 0.0, 0.0, 0.0, 0.0, 0.0, 0.0, 0.0, 0.0, 0.0, 0.0, 0.0, 0.0, 0.0, 0.0, 0.0, 0.0, 0.0, 0.0, 0.0, 0.0, 0.0, 0.0, 0.0, 0.0, 0.0, 0.0, 0.0, 0.0, 0.0, 0.0, 0.0, 0.0, 0.0, 0.0, 0.0, 0.0, 0.0, 0.0, 0.0, 0.0, 0.0, 0.0, 0.0, 0.0, 0.0, 0.0, 0.0, 0.0, 0.0, 0.0, 0.0, 0.0, 0.0, 0.0, 0.0, 0.0, 0.0, 0.0, 0.0, 0.0, 0.0, 0.0, 0.0, 0.0, 0.0, 0.0, 0.0, 0.0, 0.0, 0.0, 0.0, 0.0, 0.0, 0.0, 0.0, 0.0, 0.0, 0.0, 0.0, 0.0, 0.0, 0.0, 0.0, 0.0, 0.0, 0.0, 0.0, 0.0, 0.0, 0.0, 0.0, 0.0, 0.0, 0.0, 0.0, 0.0, 0.0, 0.0, 0.0, 0.0, 0.0, 0.0, 0.0, 0.0, 0.0, 0.0, 0.0, 0.0, 0.0, 0.0, 0.0, 0.0, 0.0, 0.0, 0.0, 0.0, 0.0, 0.0, 0.0, 0.0, 0.0, 0.0, 0.0, 0.0, 0.0, 0.0, 0.0, 0.0, 0.0, 0.0, 0.0, 0.0, 0.0, 0.0, 0.0, 0.0, 0.0, 0.0, 0.0, 0.0, 0.0, 0.0, 0.0, 0.0, 0.0, 0.0, 0.0, 0.0, 0.0, 0.0, 0.0, 0.0, 0.0, 0.0, 0.0, 0.0, 0.0, 0.0, 0.0, 0.0, 0.0, 0.0, 0.0, 0.0, 0.0, 0.0, 0.0, 0.0, 0.0, 0.0, 0.0, 0.0, 0.0, 0.0, 0.0, 0.0, 0.0, 0.0, 0.0, 0.0, 0.0, 0.0, 0.0, 0.0, 0.0, 0.0, 0.0, 0.0, 0.0, 0.0, 0.0, 0.0, 0.0, 0.0, 0.0, 0.0, 0.0, 0.0, 0.0, 0.0, 0.0, 0.0, 0.0, 0.0, 0.0, 0.0, 0.0, 0.0, 0.0, 0.0, 0.0, 0.0, 0.0, 0.0, 0.0, 0.0, 0.0, 0.0, 0.0, 0.0, 0.0, 0.0, 0.0, 0.0, 0.0, 0.0, 0.0, 0.0, 0.0, 0.0, 0.0, 0.0, 0.0, 0.0, 0.0, 0.0, 0.0, 0.0, 0.0, 0.0, 0.0, 0.0, 0.0, 0.0, 0.0, 0.0, 0.0, 0.0, 0.0, 0.0, 0.0, 0.0, 0.0, 0.0, 0.0, 0.0, 0.0, 0.0, 0.0, 0.0, 0.0, 0.0, 0.0, 0.0, 0.0, 0.0, 0.0, 0.0, 0.0, 0.0, 0.0, 0.0, 0.0, 0.0, 0.0, 0.0, 0.0, 0.0, 0.0, 0.0, 0.0, 0.0, 0.0, 0.0, 0.0, 0.0, 0.0, 0.0, 0.0, 0.0, 0.0, 0.0, 0.0, 0.0, 0.0, 0.0, 0.0, 0.0, 0.0, 0.0, 0.0, 0.0, 0.0, 0.0, 0.0, 0.0, 0.0, 0.0, 0.0, 0.0, 0.0, 0.0, 0.0, 0.0, 0.0, 0.0, 0.0, 0.0, 0.0, 0.0, 0.0, 0.0, 0.0, 0.0, 0.0, 0.0, 0.0, 0.0, 0.0, 0.0, 0.0, 0.0, 0.0, 0.0, 0.0, 0.0, 0.0, 0.0, 0.0, 0.0, 0.0, 0.0, 0.0, 0.0, 0.0, 0.0, 0.0, 0.0, 0.0, 0.0, 0.0, 0.0, 0.0, 0.0, 0.0, 0.0, 0.0, 0.0, 0.0, 0.0, 0.0, 0.0, 0.0, 0.0, 0.0, 0.0, 0.0, 0.0, 0.0, 0.0, 0.0, 0.0, 0.0, 0.0, 0.0, 0.0, 0.0, 0.0, 0.0, 0.0, 0.0, 0.0, 0.0, 0.0, 0.0, 0.0, 0.0])
me_plane.use_remesh_fix_poles = True
me_plane.use_remesh_preserve_attributes = False
me_plane.use_mirror_vertex_groups = False
me_plane.update()

# ---- objects
ob_body = bpy.data.objects.new('Body', me_circle)
ob_teeth = bpy.data.objects.new('Teeth', me_plane)

# ---- transforms, parenting, visibility, modifiers, constraints
ob_body.location = (0.0, 0.0, 0.0)
ob_body.lineart.crease_threshold = 0.0
ob_teeth.parent = ob_body
ob_teeth.location = (5.551e-17, 0.0, -0.02896)
ob_teeth.lineart.crease_threshold = 0.0

# ---- collection membership
col_spining_gear.objects.link(ob_body)
col_spining_gear.objects.link(ob_teeth)

# ---- scene / render settings (as saved in the file)
scene.frame_start = 1; scene.frame_end = 250; scene.frame_set(1)
scene.render.engine = 'BLENDER_EEVEE_NEXT'
scene.cycles.use_denoising = False
scene.cycles.samples = 128
scene.cycles.sampling_pattern = 'TABULATED_SOBOL'
scene.cycles.use_adaptive_sampling = False
scene.cycles.use_light_tree = False
scene.view_settings.view_transform = 'Filmic'
bpy.context.view_layer.update()

# ---- added for rendering (the .blend has no active camera and no usable light): camera, sun
cam_auto = bpy.data.cameras.new('AutoCamera')
cam_auto.lens = 50.0
cam_auto.sensor_width = 36.0
cam_auto.clip_end = 1000.0
ob_auto_camera = bpy.data.objects.new('AutoCamera', cam_auto)
scene.collection.objects.link(ob_auto_camera)
ob_auto_camera.location = (3.60055, -4.31193, 2.82256)
ob_auto_camera.rotation_euler = (1.09748, -7.21219e-08, 0.694738)
scene.camera = ob_auto_camera
light_auto_sun = bpy.data.lights.new('AutoSun', 'SUN')
light_auto_sun.energy = 3.0
light_auto_sun.angle = 0.0523599
ob_auto_sun = bpy.data.objects.new('AutoSun', light_auto_sun)
scene.collection.objects.link(ob_auto_sun)
ob_auto_sun.rotation_euler = (0.872665, 0.174533, 0.523599)
bpy.context.view_layer.update()
